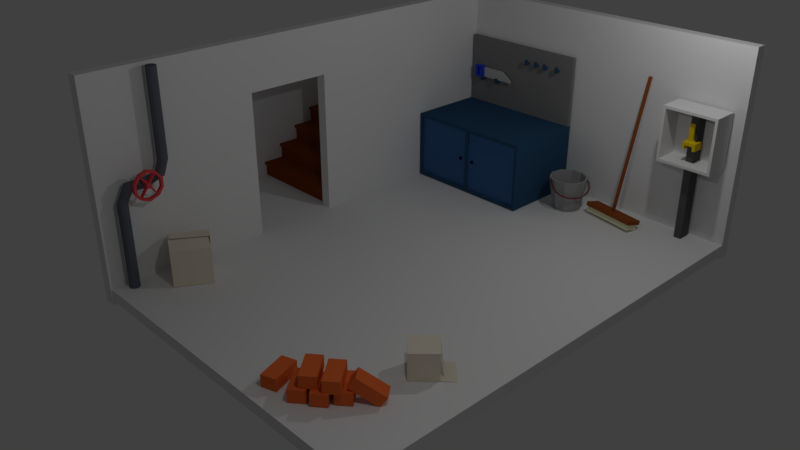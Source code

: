 # Source: cellarRoom.blend  (saved by Blender 2.79.0; exported with 4.5.12 LTS)
import bpy
from mathutils import Matrix  # noqa: F401  (used for matrix-valued properties, if any)

bpy.ops.wm.read_factory_settings(use_empty=True)
scene = bpy.context.scene
scene.name = 'Scene'

# ---- collections
col_collection_1 = bpy.data.collections.new('Collection 1'); scene.collection.children.link(col_collection_1)

# ---- materials (node trees are filled in below, after node groups)
mat_material = bpy.data.materials.new('Material')
mat_material.alpha_threshold = 0.0
mat_material.use_transparent_shadow = False
mat_material.roughness = 0.5
mat_material.line_color = (0.0, 0.0, 0.0, 1.0)
mat_material_021 = bpy.data.materials.new('Material.021')
mat_material_021.alpha_threshold = 0.0
mat_material_021.use_transparent_shadow = False
mat_material_021.diffuse_color = (0.2462, 0.05613, 0.009134, 1.0)
mat_material_021.roughness = 0.5
mat_material_021.line_color = (0.0, 0.0, 0.0, 1.0)
mat_material_020 = bpy.data.materials.new('Material.020')
mat_material_020.alpha_threshold = 0.0
mat_material_020.use_transparent_shadow = False
mat_material_020.diffuse_color = (0.2462, 0.05535, 0.009044, 1.0)
mat_material_020.roughness = 0.5
mat_material_020.line_color = (0.0, 0.0, 0.0, 1.0)
mat_material_019 = bpy.data.materials.new('Material.019')
mat_material_019.alpha_threshold = 0.0
mat_material_019.use_transparent_shadow = False
mat_material_019.diffuse_color = (0.2462, 0.05613, 0.009134, 1.0)
mat_material_019.roughness = 0.5
mat_material_019.line_color = (0.0, 0.0, 0.0, 1.0)
mat_material_016 = bpy.data.materials.new('Material.016')
mat_material_016.alpha_threshold = 0.0
mat_material_016.use_transparent_shadow = False
mat_material_016.diffuse_color = (0.2462, 0.05613, 0.009134, 1.0)
mat_material_016.roughness = 0.5
mat_material_016.line_color = (0.0, 0.0, 0.0, 1.0)
mat_material_025 = bpy.data.materials.new('Material.025')
mat_material_025.alpha_threshold = 0.0
mat_material_025.use_transparent_shadow = False
mat_material_025.diffuse_color = (0.2462, 0.05613, 0.009134, 1.0)
mat_material_025.roughness = 0.5
mat_material_025.line_color = (0.0, 0.0, 0.0, 1.0)
mat_material_024 = bpy.data.materials.new('Material.024')
mat_material_024.alpha_threshold = 0.0
mat_material_024.use_transparent_shadow = False
mat_material_024.diffuse_color = (0.2462, 0.05535, 0.009044, 1.0)
mat_material_024.roughness = 0.5
mat_material_024.line_color = (0.0, 0.0, 0.0, 1.0)
mat_material_023 = bpy.data.materials.new('Material.023')
mat_material_023.alpha_threshold = 0.0
mat_material_023.use_transparent_shadow = False
mat_material_023.diffuse_color = (0.2462, 0.05613, 0.009134, 1.0)
mat_material_023.roughness = 0.5
mat_material_023.line_color = (0.0, 0.0, 0.0, 1.0)
mat_material_022 = bpy.data.materials.new('Material.022')
mat_material_022.alpha_threshold = 0.0
mat_material_022.use_transparent_shadow = False
mat_material_022.diffuse_color = (0.2462, 0.05613, 0.009134, 1.0)
mat_material_022.roughness = 0.5
mat_material_022.line_color = (0.0, 0.0, 0.0, 1.0)
mat_material_033 = bpy.data.materials.new('Material.033')
mat_material_033.alpha_threshold = 0.0
mat_material_033.use_transparent_shadow = False
mat_material_033.diffuse_color = (0.2019, 0.02766, 0.02943, 1.0)
mat_material_033.roughness = 0.5
mat_material_032 = bpy.data.materials.new('Material.032')
mat_material_032.alpha_threshold = 0.0
mat_material_032.use_transparent_shadow = False
mat_material_032.diffuse_color = (0.3424, 0.3424, 0.3424, 1.0)
mat_material_032.roughness = 0.5
mat_material_032.specular_intensity = 1.0
mat_material_009 = bpy.data.materials.new('Material.009')
mat_material_009.alpha_threshold = 0.0
mat_material_009.use_transparent_shadow = False
mat_material_009.diffuse_color = (0.8, 0.7871, 0.5206, 1.0)
mat_material_009.roughness = 0.5
mat_material_009.line_color = (0.0, 0.0, 0.0, 1.0)
mat_material_008 = bpy.data.materials.new('Material.008')
mat_material_008.alpha_threshold = 0.0
mat_material_008.use_transparent_shadow = False
mat_material_008.diffuse_color = (0.2789, 0.07421, 0.02217, 1.0)
mat_material_008.roughness = 0.5
mat_material_007 = bpy.data.materials.new('Material.007')
mat_material_007.alpha_threshold = 0.0
mat_material_007.use_transparent_shadow = False
mat_material_007.diffuse_color = (0.2789, 0.07421, 0.02217, 1.0)
mat_material_007.roughness = 0.5
mat_material_015 = bpy.data.materials.new('Material.015')
mat_material_015.alpha_threshold = 0.0
mat_material_015.use_transparent_shadow = False
mat_material_015.roughness = 0.5
mat_material_015.line_color = (0.0, 0.0, 0.0, 1.0)
mat_material_014 = bpy.data.materials.new('Material.014')
mat_material_014.alpha_threshold = 0.0
mat_material_014.use_transparent_shadow = False
mat_material_014.diffuse_color = (0.0985, 0.0985, 0.0985, 1.0)
mat_material_014.roughness = 0.5
mat_material_013 = bpy.data.materials.new('Material.013')
mat_material_013.alpha_threshold = 0.0
mat_material_013.use_transparent_shadow = False
mat_material_013.diffuse_color = (0.8, 0.5545, 0.01005, 1.0)
mat_material_013.roughness = 0.5
mat_material_027 = bpy.data.materials.new('Material.027')
mat_material_027.alpha_threshold = 0.0
mat_material_027.use_transparent_shadow = False
mat_material_027.diffuse_color = (0.8, 0.1547, 0.03916, 1.0)
mat_material_027.roughness = 0.5
mat_material_027.specular_intensity = 0.1211
mat_material_027.line_color = (0.0, 0.0, 0.0, 1.0)
mat_material_026 = bpy.data.materials.new('Material.026')
mat_material_026.alpha_threshold = 0.0
mat_material_026.use_transparent_shadow = False
mat_material_026.diffuse_color = (0.8, 0.1547, 0.03916, 1.0)
mat_material_026.roughness = 0.5
mat_material_026.specular_intensity = 0.1211
mat_material_026.line_color = (0.0, 0.0, 0.0, 1.0)
mat_material_018 = bpy.data.materials.new('Material.018')
mat_material_018.alpha_threshold = 0.0
mat_material_018.use_transparent_shadow = False
mat_material_018.diffuse_color = (0.8, 0.1547, 0.03916, 1.0)
mat_material_018.roughness = 0.5
mat_material_018.specular_intensity = 0.1211
mat_material_018.line_color = (0.0, 0.0, 0.0, 1.0)
mat_material_017 = bpy.data.materials.new('Material.017')
mat_material_017.alpha_threshold = 0.0
mat_material_017.use_transparent_shadow = False
mat_material_017.diffuse_color = (0.8, 0.1547, 0.03916, 1.0)
mat_material_017.roughness = 0.5
mat_material_017.specular_intensity = 0.1211
mat_material_017.line_color = (0.0, 0.0, 0.0, 1.0)
mat_material_004 = bpy.data.materials.new('Material.004')
mat_material_004.alpha_threshold = 0.0
mat_material_004.use_transparent_shadow = False
mat_material_004.diffuse_color = (0.8, 0.1547, 0.03916, 1.0)
mat_material_004.roughness = 0.5
mat_material_004.specular_intensity = 0.1211
mat_material_004.line_color = (0.0, 0.0, 0.0, 1.0)
mat_material_005 = bpy.data.materials.new('Material.005')
mat_material_005.alpha_threshold = 0.0
mat_material_005.use_transparent_shadow = False
mat_material_005.diffuse_color = (0.8, 0.1547, 0.03916, 1.0)
mat_material_005.roughness = 0.5
mat_material_005.specular_intensity = 0.1211
mat_material_005.line_color = (0.0, 0.0, 0.0, 1.0)
mat_material_006 = bpy.data.materials.new('Material.006')
mat_material_006.alpha_threshold = 0.0
mat_material_006.use_transparent_shadow = False
mat_material_006.diffuse_color = (0.8, 0.1547, 0.03916, 1.0)
mat_material_006.roughness = 0.5
mat_material_006.specular_intensity = 0.1211
mat_material_006.line_color = (0.0, 0.0, 0.0, 1.0)
mat_material_035 = bpy.data.materials.new('Material.035')
mat_material_035.alpha_threshold = 0.0
mat_material_035.use_transparent_shadow = False
mat_material_035.diffuse_color = (0.1261, 0.1347, 0.1626, 1.0)
mat_material_035.roughness = 0.5
mat_material_034 = bpy.data.materials.new('Material.034')
mat_material_034.alpha_threshold = 0.0
mat_material_034.use_transparent_shadow = False
mat_material_034.diffuse_color = (0.8, 0.08021, 0.09279, 1.0)
mat_material_034.roughness = 0.5
mat_material_036 = bpy.data.materials.new('Material.036')
mat_material_036.alpha_threshold = 0.0
mat_material_036.use_transparent_shadow = False
mat_material_036.diffuse_color = (0.8, 0.7299, 0.5953, 1.0)
mat_material_036.roughness = 0.5
mat_material_036.line_color = (0.0, 0.0, 0.0, 1.0)
mat_material_037 = bpy.data.materials.new('Material.037')
mat_material_037.alpha_threshold = 0.0
mat_material_037.use_transparent_shadow = False
mat_material_037.diffuse_color = (0.8, 0.7299, 0.5953, 1.0)
mat_material_037.roughness = 0.5
mat_material_037.line_color = (0.0, 0.0, 0.0, 1.0)
mat_material_001 = bpy.data.materials.new('Material.001')
mat_material_001.alpha_threshold = 0.0
mat_material_001.use_transparent_shadow = False
mat_material_001.diffuse_color = (0.5277, 0.5277, 0.5277, 1.0)
mat_material_001.roughness = 0.5
mat_material_001.specular_intensity = 1.0
mat_material_001.line_color = (0.0, 0.0, 0.0, 1.0)
mat_material_002 = bpy.data.materials.new('Material.002')
mat_material_002.alpha_threshold = 0.0
mat_material_002.use_transparent_shadow = False
mat_material_002.diffuse_color = (0.0261, 0.06602, 0.8, 1.0)
mat_material_002.roughness = 0.5
mat_material_053 = bpy.data.materials.new('Material.053')
mat_material_053.alpha_threshold = 0.0
mat_material_053.use_transparent_shadow = False
mat_material_053.diffuse_color = (0.02935, 0.0794, 0.1574, 1.0)
mat_material_053.roughness = 0.5
mat_material_053.line_color = (0.0, 0.0, 0.0, 1.0)
mat_material_052 = bpy.data.materials.new('Material.052')
mat_material_052.alpha_threshold = 0.0
mat_material_052.use_transparent_shadow = False
mat_material_052.diffuse_color = (0.05327, 0.1302, 0.3185, 1.0)
mat_material_052.roughness = 0.5
mat_material_051 = bpy.data.materials.new('Material.051')
mat_material_051.alpha_threshold = 0.0
mat_material_051.use_transparent_shadow = False
mat_material_051.diffuse_color = (0.233, 0.233, 0.233, 1.0)
mat_material_051.roughness = 0.5
mat_material_050 = bpy.data.materials.new('Material.050')
mat_material_050.alpha_threshold = 0.0
mat_material_050.use_transparent_shadow = False
mat_material_050.diffuse_color = (0.0, 0.0, 0.0, 1.0)
mat_material_050.roughness = 0.5
mat_material_049 = bpy.data.materials.new('Material.049')
mat_material_049.alpha_threshold = 0.0
mat_material_049.use_transparent_shadow = False
mat_material_049.diffuse_color = (0.0, 0.0, 0.0, 1.0)
mat_material_049.roughness = 0.5
mat_material_049.line_color = (0.0, 0.0, 0.0, 1.0)
mat_material_048 = bpy.data.materials.new('Material.048')
mat_material_048.alpha_threshold = 0.0
mat_material_048.use_transparent_shadow = False
mat_material_048.diffuse_color = (0.02935, 0.0794, 0.1574, 1.0)
mat_material_048.roughness = 0.5
mat_material_048.line_color = (0.0, 0.0, 0.0, 1.0)
mat_material_047 = bpy.data.materials.new('Material.047')
mat_material_047.alpha_threshold = 0.0
mat_material_047.use_transparent_shadow = False
mat_material_047.diffuse_color = (0.05327, 0.1302, 0.3185, 1.0)
mat_material_047.roughness = 0.5
mat_material_046 = bpy.data.materials.new('Material.046')
mat_material_046.alpha_threshold = 0.0
mat_material_046.use_transparent_shadow = False
mat_material_046.diffuse_color = (0.233, 0.233, 0.233, 1.0)
mat_material_046.roughness = 0.5
mat_material_045 = bpy.data.materials.new('Material.045')
mat_material_045.alpha_threshold = 0.0
mat_material_045.use_transparent_shadow = False
mat_material_045.diffuse_color = (0.02935, 0.0794, 0.1574, 1.0)
mat_material_045.roughness = 0.5
mat_material_045.line_color = (0.0, 0.0, 0.0, 1.0)
mat_material_044 = bpy.data.materials.new('Material.044')
mat_material_044.alpha_threshold = 0.0
mat_material_044.use_transparent_shadow = False
mat_material_044.diffuse_color = (0.05327, 0.1302, 0.3185, 1.0)
mat_material_044.roughness = 0.5
mat_material_043 = bpy.data.materials.new('Material.043')
mat_material_043.alpha_threshold = 0.0
mat_material_043.use_transparent_shadow = False
mat_material_043.diffuse_color = (0.233, 0.233, 0.233, 1.0)
mat_material_043.roughness = 0.5
mat_material_042 = bpy.data.materials.new('Material.042')
mat_material_042.alpha_threshold = 0.0
mat_material_042.use_transparent_shadow = False
mat_material_042.diffuse_color = (0.02935, 0.0794, 0.1574, 1.0)
mat_material_042.roughness = 0.5
mat_material_042.line_color = (0.0, 0.0, 0.0, 1.0)
mat_material_041 = bpy.data.materials.new('Material.041')
mat_material_041.alpha_threshold = 0.0
mat_material_041.use_transparent_shadow = False
mat_material_041.diffuse_color = (0.05327, 0.1302, 0.3185, 1.0)
mat_material_041.roughness = 0.5
mat_material_040 = bpy.data.materials.new('Material.040')
mat_material_040.alpha_threshold = 0.0
mat_material_040.use_transparent_shadow = False
mat_material_040.diffuse_color = (0.233, 0.233, 0.233, 1.0)
mat_material_040.roughness = 0.5
mat_material_039 = bpy.data.materials.new('Material.039')
mat_material_039.alpha_threshold = 0.0
mat_material_039.use_transparent_shadow = False
mat_material_039.diffuse_color = (0.02935, 0.0794, 0.1574, 1.0)
mat_material_039.roughness = 0.5
mat_material_039.line_color = (0.0, 0.0, 0.0, 1.0)
mat_material_038 = bpy.data.materials.new('Material.038')
mat_material_038.alpha_threshold = 0.0
mat_material_038.use_transparent_shadow = False
mat_material_038.diffuse_color = (0.05327, 0.1302, 0.3185, 1.0)
mat_material_038.roughness = 0.5
mat_material_012 = bpy.data.materials.new('Material.012')
mat_material_012.alpha_threshold = 0.0
mat_material_012.use_transparent_shadow = False
mat_material_012.diffuse_color = (0.233, 0.233, 0.233, 1.0)
mat_material_012.roughness = 0.5
mat_material_011 = bpy.data.materials.new('Material.011')
mat_material_011.alpha_threshold = 0.0
mat_material_011.use_transparent_shadow = False
mat_material_011.diffuse_color = (0.02935, 0.0794, 0.1574, 1.0)
mat_material_011.roughness = 0.5
mat_material_011.line_color = (0.0, 0.0, 0.0, 1.0)
mat_material_010 = bpy.data.materials.new('Material.010')
mat_material_010.alpha_threshold = 0.0
mat_material_010.use_transparent_shadow = False
mat_material_010.diffuse_color = (0.05327, 0.1302, 0.3185, 1.0)
mat_material_010.roughness = 0.5
mat_material_003 = bpy.data.materials.new('Material.003')
mat_material_003.alpha_threshold = 0.0
mat_material_003.use_transparent_shadow = False
mat_material_003.diffuse_color = (0.233, 0.233, 0.233, 1.0)
mat_material_003.roughness = 0.5

# ---- material node trees

# ---- world
world_world = bpy.data.worlds.new('World'); scene.world = world_world
world_world.color = (0.05088, 0.05088, 0.05088)
world_world.use_sun_shadow = False
world_world.sun_shadow_jitter_overblur = 0.0
world_world.cycles.sampling_method = 'MANUAL'

# ---- cameras
cam_camera = bpy.data.cameras.new('Camera')
cam_camera.clip_end = 100.0
cam_camera.lens = 35.0
cam_camera.sensor_width = 32.0
cam_camera.sensor_height = 18.0
cam_camera.ortho_scale = 7.314
cam_camera.dof.focus_distance = 0.0
cam_camera.dof.aperture_fstop = 128.0

# ---- lights
light_lamp = bpy.data.lights.new('Lamp', 'POINT')
light_lamp.transmission_factor = 0.0
light_lamp.cutoff_distance = 30.0
light_lamp.energy = 100.0
light_lamp.shadow_buffer_clip_start = 1.001
light_lamp.shadow_soft_size = 0.1
light_lamp.shadow_maximum_resolution = 0.006
light_lamp.use_absolute_resolution = True
light_lamp_001 = bpy.data.lights.new('Lamp.001', 'POINT')
light_lamp_001.transmission_factor = 0.0
light_lamp_001.cutoff_distance = 30.0
light_lamp_001.energy = 100.0
light_lamp_001.shadow_buffer_clip_start = 1.001
light_lamp_001.shadow_soft_size = 0.1
light_lamp_001.shadow_maximum_resolution = 0.006
light_lamp_001.use_absolute_resolution = True

# ---- meshes
me_cube_002 = bpy.data.meshes.new('Cube.002')
me_cube_002.from_pydata([(-1.0, -1.0, -1.0), (-1.0, -1.0, 1.0), (-1.0, 1.0, -1.0), (-1.0, 1.0, 1.0), (1.0, -1.0, -1.0), (1.0, -1.0, 1.0), (1.0, 1.0, -1.0), (1.0, 1.0, 1.0)], [], [(0, 1, 3, 2), (2, 3, 7, 6), (6, 7, 5, 4), (4, 5, 1, 0), (2, 6, 4, 0), (7, 3, 1, 5)])
me_cube_002.use_remesh_preserve_volume = False
me_cube_002.use_remesh_preserve_attributes = False
me_cube_002.use_mirror_vertex_groups = False
me_cube_002.update()
me_cube_001 = bpy.data.meshes.new('Cube.001')
me_cube_001.from_pydata([(-1.0, -1.0, -1.0), (-1.0, -1.0, 1.0), (-1.0, 1.0, -1.0), (-1.0, 1.0, 1.0), (1.0, -1.0, -1.0), (1.0, -1.0, 1.0), (1.0, 1.0, -1.0), (1.0, 1.0, 1.0), (-1.0, -1.0, 0.5211), (-1.0, 1.0, 0.5211), (1.0, 1.0, 0.5211), (1.0, -1.0, 0.5211), (-1.0, 4.928, 1.0), (1.0, 4.928, 1.0), (-1.0, 4.928, 0.5211), (1.0, 4.928, 0.5211), (-1.0, 2.053, 1.0), (-1.0, 2.053, 0.5211), (1.0, 2.053, 0.5211), (1.0, 2.053, 1.0), (-1.0, 4.928, -0.927), (1.0, 4.928, -0.927), (-1.0, 2.053, -0.927), (1.0, 2.053, -0.927)], [], [(8, 1, 3, 9), (17, 16, 12, 14), (10, 7, 5, 11), (11, 5, 1, 8), (2, 6, 4, 0), (7, 3, 1, 5), (4, 11, 8, 0), (6, 10, 11, 4), (2, 9, 10, 6), (0, 8, 9, 2), (14, 12, 13, 15), (17, 14, 20, 22), (16, 19, 13, 12), (19, 18, 15, 13), (7, 10, 18, 19), (3, 7, 19, 16), (10, 9, 17, 18), (9, 3, 16, 17), (23, 22, 20, 21), (14, 15, 21, 20), (18, 17, 22, 23), (15, 18, 23, 21)])
me_cube_001.use_remesh_preserve_volume = False
me_cube_001.use_remesh_preserve_attributes = False
me_cube_001.use_mirror_vertex_groups = False
me_cube_001.update()
me_cube = bpy.data.meshes.new('Cube')
me_cube.from_pydata([(1.0, 1.0, -1.0), (1.0, -1.0, -1.0), (-1.0, -1.0, -1.0), (-1.0, 1.0, -1.0), (1.0, 1.0, 1.0), (1.0, -1.0, 1.0), (-1.0, -1.0, 1.0), (-1.0, 1.0, 1.0), (1.0, 1.0, -1.0), (-1.0, 1.0, -1.0), (1.0, 1.0, 1.0), (-1.0, 1.0, 1.0), (0.09097, 1.0, -1.0), (0.09097, -1.0, -1.0), (0.09097, 1.0, 1.0), (0.09097, -1.0, 1.0), (0.09097, 1.0, -1.0), (0.09097, 1.0, 1.0), (-0.3846, 1.0, -1.0), (-0.3846, -1.0, -1.0), (-0.3846, 1.0, 1.0), (-0.3846, -1.0, 1.0), (-0.3846, 1.0, -1.0), (-0.3846, 1.0, 1.0), (0.09097, 1.701, -0.9999), (0.09097, 1.701, 1.0), (-0.3846, 1.701, -0.9999), (-0.3846, 1.701, 1.0), (0.7394, 1.0, -1.0), (0.7394, 1.0, 0.9999), (0.7394, 1.701, -0.9999), (0.7394, 1.701, 1.0)], [], [(18, 19, 2, 3), (0, 4, 5, 1), (19, 21, 6, 2), (2, 6, 7, 3), (4, 0, 8, 10), (23, 22, 9, 11), (14, 4, 10, 17), (3, 7, 11, 9), (18, 3, 9, 22), (0, 12, 16, 8), (20, 14, 17, 23), (10, 8, 16, 17), (1, 5, 15, 13), (0, 1, 13, 12), (7, 20, 23, 11), (12, 18, 22, 16), (24, 25, 31, 30), (13, 15, 21, 19), (12, 13, 19, 18), (25, 24, 26, 27), (23, 17, 25, 27), (22, 23, 27, 26), (16, 22, 26, 24), (20, 7, 6, 21, 15, 5, 4, 14), (29, 28, 30, 31), (25, 17, 29, 31), (17, 16, 28, 29), (16, 24, 30, 28)])
me_cube.materials.append(mat_material)
me_cube.use_remesh_preserve_volume = False
me_cube.use_remesh_preserve_attributes = False
me_cube.use_mirror_vertex_groups = False
me_cube.update()
me_cube_019 = bpy.data.meshes.new('Cube.019')
me_cube_019.from_pydata([(-1.0, -1.0, -1.0), (-1.0, -1.0, 0.5816), (-1.0, 0.5491, -1.0), (-1.0, 0.5491, 0.5816), (1.0, -1.0, -1.0), (1.0, -1.0, 0.5816), (1.0, 0.5491, -1.0), (1.0, 0.5491, 0.5816)], [], [(0, 1, 3, 2), (2, 3, 7, 6), (6, 7, 5, 4), (4, 5, 1, 0), (2, 6, 4, 0), (7, 3, 1, 5)])
me_cube_019.use_remesh_preserve_volume = False
me_cube_019.use_remesh_preserve_attributes = False
me_cube_019.use_mirror_vertex_groups = False
me_cube_019.update()
me_cube_020 = bpy.data.meshes.new('Cube.020')
me_cube_020.from_pydata([(-1.0, -3.266, -1.0), (-1.0, -3.266, 0.4104), (-1.0, 0.5491, -1.0), (-1.0, 0.5491, 0.4104), (1.0, -3.266, -1.0), (1.0, -3.266, 0.4104), (1.0, 0.5491, -1.0), (1.0, 0.5491, 0.4104)], [], [(0, 1, 3, 2), (2, 3, 7, 6), (6, 7, 5, 4), (4, 5, 1, 0), (2, 6, 4, 0), (7, 3, 1, 5)])
me_cube_020.use_remesh_preserve_volume = False
me_cube_020.use_remesh_preserve_attributes = False
me_cube_020.use_mirror_vertex_groups = False
me_cube_020.update()
me_cube_024 = bpy.data.meshes.new('Cube.024')
me_cube_024.from_pydata([(1.0, 1.0, -1.0), (1.0, -1.0, -1.0), (-1.0, -1.0, -1.0), (-1.0, 1.0, -1.0), (1.0, 1.0, 1.0), (1.0, -1.0, 1.0), (-1.0, -1.0, 1.0), (-1.0, 1.0, 1.0), (1.0, 1.0, 0.6893), (1.0, -1.0, 0.6893), (-1.0, -1.0, 0.6893), (-1.0, 1.0, 0.6893), (1.0, -1.205, 0.6893), (1.0, -1.205, 1.0), (-1.0, -1.205, 0.6893), (-1.0, -1.205, 1.0), (1.0, -1.205, 0.6893), (1.0, -1.205, 1.0), (-1.0, -1.205, 0.6893), (-1.0, -1.205, 1.0)], [], [(0, 1, 2, 3), (4, 7, 6, 5), (8, 4, 5, 9), (6, 10, 14, 15), (10, 6, 7, 11), (8, 0, 3, 11), (4, 8, 11, 7), (2, 10, 11, 3), (1, 9, 10, 2), (0, 8, 9, 1), (13, 15, 19, 17), (9, 5, 13, 12), (10, 9, 12, 14), (5, 6, 15, 13), (16, 17, 19, 18), (12, 13, 17, 16), (14, 12, 16, 18), (15, 14, 18, 19)])
me_cube_024.materials.append(mat_material_021)
me_cube_024.use_remesh_preserve_volume = False
me_cube_024.use_remesh_preserve_attributes = False
me_cube_024.use_mirror_vertex_groups = False
me_cube_024.update()
me_cube_023 = bpy.data.meshes.new('Cube.023')
me_cube_023.from_pydata([(1.0, 1.0, -1.0), (1.0, -1.0, -1.0), (-1.0, -1.0, -1.0), (-1.0, 1.0, -1.0), (1.0, 1.0, 1.0), (1.0, -1.0, 1.0), (-1.0, -1.0, 1.0), (-1.0, 1.0, 1.0), (1.0, 1.0, 0.6893), (1.0, -1.0, 0.6893), (-1.0, -1.0, 0.6893), (-1.0, 1.0, 0.6893), (1.0, -1.205, 0.6893), (1.0, -1.205, 1.0), (-1.0, -1.205, 0.6893), (-1.0, -1.205, 1.0), (1.0, -1.205, 0.6893), (1.0, -1.205, 1.0), (-1.0, -1.205, 0.6893), (-1.0, -1.205, 1.0)], [], [(0, 1, 2, 3), (4, 7, 6, 5), (8, 4, 5, 9), (6, 10, 14, 15), (10, 6, 7, 11), (8, 0, 3, 11), (4, 8, 11, 7), (2, 10, 11, 3), (1, 9, 10, 2), (0, 8, 9, 1), (13, 15, 19, 17), (9, 5, 13, 12), (10, 9, 12, 14), (5, 6, 15, 13), (16, 17, 19, 18), (12, 13, 17, 16), (14, 12, 16, 18), (15, 14, 18, 19)])
me_cube_023.materials.append(mat_material_020)
me_cube_023.use_remesh_preserve_volume = False
me_cube_023.use_remesh_preserve_attributes = False
me_cube_023.use_mirror_vertex_groups = False
me_cube_023.update()
me_cube_022 = bpy.data.meshes.new('Cube.022')
me_cube_022.from_pydata([(1.0, 1.0, -1.0), (1.0, -1.0, -1.0), (-1.0, -1.0, -1.0), (-1.0, 1.0, -1.0), (1.0, 1.0, 1.0), (1.0, -1.0, 1.0), (-1.0, -1.0, 1.0), (-1.0, 1.0, 1.0), (1.0, 1.0, 0.6893), (1.0, -1.0, 0.6893), (-1.0, -1.0, 0.6893), (-1.0, 1.0, 0.6893), (1.0, -1.205, 0.6893), (1.0, -1.205, 1.0), (-1.0, -1.205, 0.6893), (-1.0, -1.205, 1.0), (1.0, -1.205, 0.6893), (1.0, -1.205, 1.0), (-1.0, -1.205, 0.6893), (-1.0, -1.205, 1.0)], [], [(0, 1, 2, 3), (4, 7, 6, 5), (8, 4, 5, 9), (6, 10, 14, 15), (10, 6, 7, 11), (8, 0, 3, 11), (4, 8, 11, 7), (2, 10, 11, 3), (1, 9, 10, 2), (0, 8, 9, 1), (13, 15, 19, 17), (9, 5, 13, 12), (10, 9, 12, 14), (5, 6, 15, 13), (16, 17, 19, 18), (12, 13, 17, 16), (14, 12, 16, 18), (15, 14, 18, 19)])
me_cube_022.materials.append(mat_material_019)
me_cube_022.use_remesh_preserve_volume = False
me_cube_022.use_remesh_preserve_attributes = False
me_cube_022.use_mirror_vertex_groups = False
me_cube_022.update()
me_cube_021 = bpy.data.meshes.new('Cube.021')
me_cube_021.from_pydata([(1.0, 1.0, -1.0), (1.0, -1.0, -1.0), (-1.0, -1.0, -1.0), (-1.0, 1.0, -1.0), (1.0, 1.0, 1.0), (1.0, -1.0, 1.0), (-1.0, -1.0, 1.0), (-1.0, 1.0, 1.0), (1.0, 1.0, 0.6893), (1.0, -1.0, 0.6893), (-1.0, -1.0, 0.6893), (-1.0, 1.0, 0.6893), (1.0, -1.205, 0.6893), (1.0, -1.205, 1.0), (-1.0, -1.205, 0.6893), (-1.0, -1.205, 1.0), (1.0, -1.205, 0.6893), (1.0, -1.205, 1.0), (-1.0, -1.205, 0.6893), (-1.0, -1.205, 1.0)], [], [(0, 1, 2, 3), (4, 7, 6, 5), (8, 4, 5, 9), (6, 10, 14, 15), (10, 6, 7, 11), (8, 0, 3, 11), (4, 8, 11, 7), (2, 10, 11, 3), (1, 9, 10, 2), (0, 8, 9, 1), (13, 15, 19, 17), (9, 5, 13, 12), (10, 9, 12, 14), (5, 6, 15, 13), (16, 17, 19, 18), (12, 13, 17, 16), (14, 12, 16, 18), (15, 14, 18, 19)])
me_cube_021.materials.append(mat_material_016)
me_cube_021.use_remesh_preserve_volume = False
me_cube_021.use_remesh_preserve_attributes = False
me_cube_021.use_mirror_vertex_groups = False
me_cube_021.update()
me_cube_028 = bpy.data.meshes.new('Cube.028')
me_cube_028.from_pydata([(1.0, 1.0, -1.0), (1.0, -1.0, -1.0), (-1.0, -1.0, -1.0), (-1.0, 1.0, -1.0), (1.0, 1.0, 1.0), (1.0, -1.0, 1.0), (-1.0, -1.0, 1.0), (-1.0, 1.0, 1.0), (1.0, 1.0, 0.6893), (1.0, -1.0, 0.6893), (-1.0, -1.0, 0.6893), (-1.0, 1.0, 0.6893), (1.0, -1.205, 0.6893), (1.0, -1.205, 1.0), (-1.0, -1.205, 0.6893), (-1.0, -1.205, 1.0), (1.0, -1.205, 0.6893), (1.0, -1.205, 1.0), (-1.0, -1.205, 0.6893), (-1.0, -1.205, 1.0)], [], [(0, 1, 2, 3), (4, 7, 6, 5), (8, 4, 5, 9), (6, 10, 14, 15), (10, 6, 7, 11), (8, 0, 3, 11), (4, 8, 11, 7), (2, 10, 11, 3), (1, 9, 10, 2), (0, 8, 9, 1), (13, 15, 19, 17), (9, 5, 13, 12), (10, 9, 12, 14), (5, 6, 15, 13), (16, 17, 19, 18), (12, 13, 17, 16), (14, 12, 16, 18), (15, 14, 18, 19)])
me_cube_028.materials.append(mat_material_025)
me_cube_028.use_remesh_preserve_volume = False
me_cube_028.use_remesh_preserve_attributes = False
me_cube_028.use_mirror_vertex_groups = False
me_cube_028.update()
me_cube_027 = bpy.data.meshes.new('Cube.027')
me_cube_027.from_pydata([(1.0, 1.0, -1.0), (1.0, -1.0, -1.0), (-1.0, -1.0, -1.0), (-1.0, 1.0, -1.0), (1.0, 1.0, 1.0), (1.0, -1.0, 1.0), (-1.0, -1.0, 1.0), (-1.0, 1.0, 1.0), (1.0, 1.0, 0.6893), (1.0, -1.0, 0.6893), (-1.0, -1.0, 0.6893), (-1.0, 1.0, 0.6893), (1.0, -1.205, 0.6893), (1.0, -1.205, 1.0), (-1.0, -1.205, 0.6893), (-1.0, -1.205, 1.0), (1.0, -1.205, 0.6893), (1.0, -1.205, 1.0), (-1.0, -1.205, 0.6893), (-1.0, -1.205, 1.0)], [], [(0, 1, 2, 3), (4, 7, 6, 5), (8, 4, 5, 9), (6, 10, 14, 15), (10, 6, 7, 11), (8, 0, 3, 11), (4, 8, 11, 7), (2, 10, 11, 3), (1, 9, 10, 2), (0, 8, 9, 1), (13, 15, 19, 17), (9, 5, 13, 12), (10, 9, 12, 14), (5, 6, 15, 13), (16, 17, 19, 18), (12, 13, 17, 16), (14, 12, 16, 18), (15, 14, 18, 19)])
me_cube_027.materials.append(mat_material_024)
me_cube_027.use_remesh_preserve_volume = False
me_cube_027.use_remesh_preserve_attributes = False
me_cube_027.use_mirror_vertex_groups = False
me_cube_027.update()
me_cube_026 = bpy.data.meshes.new('Cube.026')
me_cube_026.from_pydata([(1.0, 1.0, -1.0), (1.0, -1.0, -1.0), (-1.0, -1.0, -1.0), (-1.0, 1.0, -1.0), (1.0, 1.0, 1.0), (1.0, -1.0, 1.0), (-1.0, -1.0, 1.0), (-1.0, 1.0, 1.0), (1.0, 1.0, 0.6893), (1.0, -1.0, 0.6893), (-1.0, -1.0, 0.6893), (-1.0, 1.0, 0.6893), (1.0, -1.205, 0.6893), (1.0, -1.205, 1.0), (-1.0, -1.205, 0.6893), (-1.0, -1.205, 1.0), (1.0, -1.205, 0.6893), (1.0, -1.205, 1.0), (-1.0, -1.205, 0.6893), (-1.0, -1.205, 1.0)], [], [(0, 1, 2, 3), (4, 7, 6, 5), (8, 4, 5, 9), (6, 10, 14, 15), (10, 6, 7, 11), (8, 0, 3, 11), (4, 8, 11, 7), (2, 10, 11, 3), (1, 9, 10, 2), (0, 8, 9, 1), (13, 15, 19, 17), (9, 5, 13, 12), (10, 9, 12, 14), (5, 6, 15, 13), (16, 17, 19, 18), (12, 13, 17, 16), (14, 12, 16, 18), (15, 14, 18, 19)])
me_cube_026.materials.append(mat_material_023)
me_cube_026.use_remesh_preserve_volume = False
me_cube_026.use_remesh_preserve_attributes = False
me_cube_026.use_mirror_vertex_groups = False
me_cube_026.update()
me_cube_025 = bpy.data.meshes.new('Cube.025')
me_cube_025.from_pydata([(1.0, 1.0, -1.0), (1.0, -1.0, -1.0), (-1.0, -1.0, -1.0), (-1.0, 1.0, -1.0), (1.0, 1.0, 1.0), (1.0, -1.0, 1.0), (-1.0, -1.0, 1.0), (-1.0, 1.0, 1.0), (1.0, 1.0, 0.6893), (1.0, -1.0, 0.6893), (-1.0, -1.0, 0.6893), (-1.0, 1.0, 0.6893), (1.0, -1.205, 0.6893), (1.0, -1.205, 1.0), (-1.0, -1.205, 0.6893), (-1.0, -1.205, 1.0), (1.0, -1.205, 0.6893), (1.0, -1.205, 1.0), (-1.0, -1.205, 0.6893), (-1.0, -1.205, 1.0)], [], [(0, 1, 2, 3), (4, 7, 6, 5), (8, 4, 5, 9), (6, 10, 14, 15), (10, 6, 7, 11), (8, 0, 3, 11), (4, 8, 11, 7), (2, 10, 11, 3), (1, 9, 10, 2), (0, 8, 9, 1), (13, 15, 19, 17), (9, 5, 13, 12), (10, 9, 12, 14), (5, 6, 15, 13), (16, 17, 19, 18), (12, 13, 17, 16), (14, 12, 16, 18), (15, 14, 18, 19)])
me_cube_025.materials.append(mat_material_022)
me_cube_025.use_remesh_preserve_volume = False
me_cube_025.use_remesh_preserve_attributes = False
me_cube_025.use_mirror_vertex_groups = False
me_cube_025.update()
me_circle = bpy.data.meshes.new('Circle')
me_circle.from_pydata([(-0.0009012, 0.3401, -0.319), (-0.2007, 0.2751, -0.319), (-0.3242, 0.1052, -0.319), (-0.3242, -0.1049, -0.319), (-0.2007, -0.2749, -0.319), (-0.0009011, -0.3398, -0.319), (0.1989, -0.2749, -0.319), (0.3224, -0.1049, -0.319), (0.3224, 0.1052, -0.319), (0.1989, 0.2751, -0.319), (-0.0009012, 0.4543, 0.4196), (-0.2679, 0.3676, 0.4196), (-0.4329, 0.1405, 0.4196), (-0.4329, -0.1402, 0.4196), (-0.2679, -0.3673, 0.4196), (-0.0009011, -0.4541, 0.4196), (0.2661, -0.3673, 0.4196), (0.4311, -0.1402, 0.4196), (0.4311, 0.1405, 0.4196), (0.2661, 0.3676, 0.4196), (-0.0009012, 0.3513, -0.319), (-0.2073, 0.2842, -0.319), (-0.3349, 0.1086, -0.319), (-0.3349, -0.1084, -0.319), (-0.2073, -0.284, -0.319), (-0.0009011, -0.351, -0.319), (0.2055, -0.284, -0.319), (0.3331, -0.1084, -0.319), (0.3331, 0.1086, -0.319), (0.2055, 0.2842, -0.319), (0.005407, 0.3504, -0.339), (-0.201, 0.2834, -0.339), (-0.3285, 0.1078, -0.339), (-0.3285, -0.1092, -0.339), (-0.201, -0.2848, -0.339), (0.005407, -0.3518, -0.339), (0.2118, -0.2848, -0.339), (0.3394, -0.1092, -0.339), (0.3394, 0.1078, -0.339), (0.2118, 0.2834, -0.339), (-0.0009012, 0.4127, 0.4196), (-0.2434, 0.3339, 0.4196), (-0.3933, 0.1276, 0.4196), (-0.3933, -0.1274, 0.4196), (-0.2434, -0.3337, 0.4196), (-0.0009011, -0.4125, 0.4196), (0.2416, -0.3337, 0.4196), (0.3915, -0.1274, 0.4196), (0.3915, 0.1276, 0.4196), (0.2416, 0.3339, 0.4196), (-0.0009012, 0.4127, 0.4196), (-0.2434, 0.3339, 0.4196), (-0.3933, 0.1276, 0.4196), (-0.3933, -0.1274, 0.4196), (-0.2434, -0.3337, 0.4196), (-0.0009011, -0.4125, 0.4196), (0.2416, -0.3337, 0.4196), (0.3915, -0.1274, 0.4196), (0.3915, 0.1276, 0.4196), (0.2416, 0.3339, 0.4196), (-0.0009012, 0.3002, -0.2819), (-0.1773, 0.2429, -0.2819), (-0.2863, 0.09285, -0.2819), (-0.2863, -0.09261, -0.2819), (-0.1773, -0.2427, -0.2819), (-0.0009011, -0.3, -0.2819), (0.1755, -0.2427, -0.2819), (0.2845, -0.09261, -0.2819), (0.2845, 0.09285, -0.2819), (0.1755, 0.2429, -0.2819)], [], [(7, 17, 16, 6), (4, 14, 13, 3), (1, 11, 10, 0), (8, 18, 17, 7), (5, 15, 14, 4), (2, 12, 11, 1), (9, 19, 18, 8), (6, 16, 15, 5), (3, 13, 12, 2), (0, 10, 19, 9), (6, 26, 27, 7), (3, 23, 24, 4), (0, 20, 21, 1), (7, 27, 28, 8), (4, 24, 25, 5), (1, 21, 22, 2), (8, 28, 29, 9), (5, 25, 26, 6), (2, 22, 23, 3), (9, 29, 20, 0), (20, 30, 31, 21), (27, 37, 38, 28), (24, 34, 35, 25), (21, 31, 32, 22), (28, 38, 39, 29), (25, 35, 36, 26), (22, 32, 33, 23), (29, 39, 30, 20), (26, 36, 37, 27), (23, 33, 34, 24), (31, 30, 39, 38, 37, 36, 35, 34, 33, 32), (14, 44, 43, 13), (11, 41, 40, 10), (18, 48, 47, 17), (15, 45, 44, 14), (12, 42, 41, 11), (19, 49, 48, 18), (16, 46, 45, 15), (13, 43, 42, 12), (10, 40, 49, 19), (17, 47, 46, 16), (45, 55, 54, 44), (42, 52, 51, 41), (49, 59, 58, 48), (46, 56, 55, 45), (43, 53, 52, 42), (40, 50, 59, 49), (47, 57, 56, 46), (44, 54, 53, 43), (41, 51, 50, 40), (48, 58, 57, 47), (52, 62, 61, 51), (59, 69, 68, 58), (56, 66, 65, 55), (53, 63, 62, 52), (50, 60, 69, 59), (57, 67, 66, 56), (54, 64, 63, 53), (51, 61, 60, 50), (58, 68, 67, 57), (55, 65, 64, 54), (61, 62, 63, 64, 65, 66, 67, 68, 69, 60)])
_uv = me_circle.uv_layers.new(name='UVMap')
_uv.uv.foreach_set('vector', [0.08188, 0.6896, 0.1028, 0.9964, 0.0, 1.0, 0.004909, 0.6923, 0.4898, 0.6345, 0.5028, 0.3206, 0.586, 0.3219, 0.5522, 0.6354, 0.4128, 0.00468, 0.3999, 0.3206, 0.3167, 0.3144, 0.3505, 8.842e-08, 0.1443, 0.6923, 0.1862, 1.0, 0.1028, 0.9964, 0.08188, 0.6896, 0.4128, 0.6345, 0.3999, 0.3206, 0.5028, 0.3206, 0.4898, 0.6345, 0.4898, 0.00468, 0.5028, 0.3206, 0.3999, 0.3206, 0.4128, 0.00468, 0.6841, 0.3206, 0.6693, 0.6325, 0.586, 0.6333, 0.6218, 0.3212, 0.3505, 0.6354, 0.3167, 0.3219, 0.3999, 0.3206, 0.4128, 0.6345, 0.5522, 0.0, 0.586, 0.3144, 0.5028, 0.3206, 0.4898, 0.00468, 0.7611, 0.3212, 0.7722, 0.6333, 0.6693, 0.6325, 0.6841, 0.3206, 0.8023, 0.8287, 0.8062, 0.8302, 0.7594, 0.9046, 0.757, 0.9008, 0.6838, 0.6401, 0.6838, 0.6354, 0.7594, 0.6638, 0.757, 0.6677, 0.5653, 0.8287, 0.5614, 0.8302, 0.5614, 0.7382, 0.5653, 0.7397, 0.757, 0.9008, 0.7594, 0.9046, 0.6838, 0.933, 0.6838, 0.9283, 0.757, 0.6677, 0.7594, 0.6638, 0.8062, 0.7382, 0.8023, 0.7397, 0.5653, 0.7397, 0.5614, 0.7382, 0.6081, 0.6638, 0.6105, 0.6677, 0.6838, 0.9283, 0.6838, 0.933, 0.6081, 0.9046, 0.6105, 0.9008, 0.8023, 0.7397, 0.8062, 0.7382, 0.8062, 0.8302, 0.8023, 0.8287, 0.6105, 0.6677, 0.6081, 0.6638, 0.6838, 0.6354, 0.6838, 0.6401, 0.6105, 0.9008, 0.6081, 0.9046, 0.5614, 0.8302, 0.5653, 0.8287, 0.2607, 0.3863, 0.2682, 0.385, 0.264, 0.4594, 0.2565, 0.4607, 0.2522, 0.4607, 0.2447, 0.4594, 0.249, 0.385, 0.2565, 0.3863, 0.2761, 0.4594, 0.2834, 0.462, 0.2839, 0.554, 0.2765, 0.5514, 0.2565, 0.4607, 0.264, 0.4594, 0.264, 0.5514, 0.2565, 0.5527, 0.2761, 0.5514, 0.2687, 0.554, 0.2682, 0.4796, 0.2755, 0.477, 0.2565, 0.6271, 0.249, 0.6258, 0.2447, 0.5514, 0.2522, 0.5527, 0.2565, 0.5527, 0.264, 0.5514, 0.2682, 0.6258, 0.2607, 0.6271, 0.2755, 0.477, 0.2682, 0.4796, 0.2687, 0.3876, 0.2761, 0.385, 0.2522, 0.5527, 0.2447, 0.5514, 0.2447, 0.4594, 0.2522, 0.4607, 0.2765, 0.385, 0.2839, 0.3876, 0.2834, 0.462, 0.2761, 0.4594, 0.6328, 0.2692, 0.586, 0.1948, 0.586, 0.1028, 0.6328, 0.02842, 0.7084, 0.0, 0.7841, 0.02842, 0.8308, 0.1028, 0.8308, 0.1948, 0.7841, 0.2692, 0.7084, 0.2977, 0.06048, 0.03676, 0.06944, 0.05103, 0.0145, 0.1385, 0.0, 0.133, 0.06048, 0.3482, 0.06944, 0.334, 0.1583, 0.3674, 0.1583, 0.385, 0.3167, 0.252, 0.3022, 0.2465, 0.3022, 0.1385, 0.3167, 0.133, 0.1583, 0.0, 0.1583, 0.01763, 0.06944, 0.05103, 0.06048, 0.03676, 0.0, 0.252, 0.0145, 0.2465, 0.06944, 0.334, 0.06048, 0.3482, 0.2562, 0.3482, 0.2472, 0.334, 0.3022, 0.2465, 0.3167, 0.252, 0.2562, 0.03676, 0.2472, 0.05103, 0.1583, 0.01763, 0.1583, 0.0, 0.0, 0.133, 0.0145, 0.1385, 0.0145, 0.2465, 0.0, 0.252, 0.1583, 0.385, 0.1583, 0.3674, 0.2472, 0.334, 0.2562, 0.3482, 0.3167, 0.133, 0.3022, 0.1385, 0.2472, 0.05103, 0.2562, 0.03676, 0.0, 0.0, 0.0, 0.0, 0.0, 0.0, 0.0, 0.0, 0.0, 0.0, 0.0, 0.0, 0.0, 0.0, 0.0, 0.0, 0.0, 0.0, 0.0, 0.0, 0.0, 0.0, 0.0, 0.0, 0.0, 0.0, 0.0, 0.0, 0.0, 0.0, 0.0, 0.0, 0.0, 0.0, 0.0, 0.0, 0.0, 0.0, 0.0, 0.0, 0.0, 0.0, 0.0, 0.0, 0.0, 0.0, 0.0, 0.0, 0.0, 0.0, 0.0, 0.0, 0.0, 0.0, 0.0, 0.0, 0.0, 0.0, 0.0, 0.0, 0.0, 0.0, 0.0, 0.0, 0.0, 0.0, 0.0, 0.0, 0.0, 0.0, 0.0, 0.0, 0.0, 0.0, 0.0, 0.0, 0.0, 0.0, 0.0, 0.0, 0.07562, 0.6896, 0.08836, 0.3893, 0.1563, 0.3893, 0.1691, 0.6896, 0.8996, 0.9318, 0.8854, 0.6354, 0.9404, 0.6359, 0.9753, 0.9324, 0.5614, 0.6368, 0.528, 0.9346, 0.473, 0.9336, 0.4857, 0.6354, 0.0, 0.6837, 0.03336, 0.385, 0.08836, 0.3893, 0.07562, 0.6896, 0.8062, 0.9324, 0.8174, 0.6359, 0.8854, 0.6354, 0.8996, 0.9318, 0.9066, 0.2915, 0.9266, 0.0, 0.9946, 0.002283, 1.0, 0.2947, 0.3923, 0.6354, 0.405, 0.9336, 0.35, 0.9346, 0.3167, 0.6368, 0.1691, 0.6896, 0.1563, 0.3893, 0.2113, 0.385, 0.2447, 0.6837, 0.8308, 0.2947, 0.8716, 0.002283, 0.9266, 0.0, 0.9066, 0.2915, 0.4857, 0.6354, 0.473, 0.9336, 0.405, 0.9336, 0.3923, 0.6354, 0.9814, 0.4871, 0.9414, 0.5507, 0.8768, 0.575, 0.8121, 0.5507, 0.7722, 0.4871, 0.7722, 0.4085, 0.8121, 0.3449, 0.8768, 0.3206, 0.9414, 0.3449, 0.9814, 0.4085])
me_circle.materials.append(mat_material_032)
me_circle.use_remesh_preserve_volume = False
me_circle.use_remesh_preserve_attributes = False
me_circle.use_mirror_vertex_groups = False
me_circle.update()
me_cube_010 = bpy.data.meshes.new('Cube.010')
me_cube_010.from_pydata([(0.6933, 1.0, -1.0), (0.6933, -1.0, -1.0), (-0.6933, -1.0, -1.0), (-0.6933, 1.0, -1.0), (0.6933, 1.0, 1.0), (0.6933, -1.0, 1.0), (-0.6933, -1.0, 1.0), (-0.6933, 1.0, 1.0), (0.6933, -0.8, -1.0), (-0.6933, -0.8, -1.0), (0.6933, -0.8, 1.0), (-0.6933, -0.8, 1.0), (-0.6933, 0.8, -1.0), (-0.6933, 0.8, 1.0), (0.6933, 0.8, -1.0), (0.6933, 0.8, 1.0), (0.6655, 1.0, -1.0), (0.6655, -1.0, -1.0), (0.6655, 1.0, 1.0), (0.6655, -1.0, 1.0), (0.6655, -0.8, -1.0), (0.6655, 0.8, -1.0), (-0.6655, 1.0, -1.0), (-0.6655, -1.0, -1.0), (-0.6655, 1.0, 1.0), (-0.6655, -1.0, 1.0), (-0.6655, -0.8, -1.0), (-0.6655, 0.8, -1.0), (0.6655, -0.8, -3.812), (0.6655, 0.8, -3.812), (-0.6655, -0.8, -3.812), (-0.6655, 0.8, -3.812), (-1.078e-08, 0.225, 1.313), (-0.02645, 0.182, 1.313), (-0.04279, 0.06952, 1.313), (-0.04279, -0.06952, 1.313), (-0.02645, -0.182, 1.313), (-6.848e-09, -0.225, 1.313), (0.02645, -0.182, 1.313), (0.04279, -0.06952, 1.313), (0.04279, 0.06952, 1.313), (0.02645, 0.182, 1.313), (-0.02645, 0.182, 67.72), (-1.078e-08, 0.225, 67.72), (-0.04279, 0.06952, 67.72), (-0.04279, -0.06952, 67.72), (-0.02645, -0.182, 67.72), (-6.848e-09, -0.225, 67.72), (0.02645, -0.182, 67.72), (0.04279, -0.06952, 67.72), (0.04279, 0.06952, 67.72), (0.02645, 0.182, 67.72)], [], [(26, 23, 2, 9), (22, 3, 7, 24, 18, 4, 0, 16), (27, 26, 9, 12), (22, 27, 12, 3), (25, 6, 2, 23, 17, 1, 5, 19), (0, 14, 21, 16), (14, 8, 20, 21), (10, 5, 1, 8, 14, 0, 4, 15), (13, 7, 3, 12, 9, 2, 6, 11), (8, 1, 17, 20), (16, 21, 27, 22), (21, 20, 28, 29), (20, 17, 23, 26), (29, 28, 30, 31), (27, 21, 29, 31), (26, 27, 31, 30), (20, 26, 30, 28), (11, 6, 25, 19, 5, 10, 15, 4, 18, 24, 7, 13), (33, 32, 41, 40, 39, 38, 37, 36, 35, 34), (42, 44, 45, 46, 47, 48, 49, 50, 51, 43), (38, 39, 49, 48), (35, 36, 46, 45), (32, 33, 42, 43), (39, 40, 50, 49), (36, 37, 47, 46), (33, 34, 44, 42), (40, 41, 51, 50), (37, 38, 48, 47), (34, 35, 45, 44), (41, 32, 43, 51)])
me_cube_010.polygons.foreach_set('material_index', [1, 1, 1, 1, 1, 1, 1, 1, 1, 1, 1, 0, 1, 0, 0, 0, 0, 1, 2, 2, 2, 2, 2, 2, 2, 2, 2, 2, 2, 2])
me_cube_010.materials.append(mat_material_009)
me_cube_010.materials.append(mat_material_008)
me_cube_010.materials.append(mat_material_007)
me_cube_010.use_remesh_preserve_volume = False
me_cube_010.use_remesh_preserve_attributes = False
me_cube_010.use_mirror_vertex_groups = False
me_cube_010.update()
me_cube_012 = bpy.data.meshes.new('Cube.012')
me_cube_012.from_pydata([(-1.0, -1.0, -1.0), (-1.0, 1.0, -1.0), (1.0, 1.0, 1.0), (-1.0, -1.0, 1.0), (-1.0, 1.0, 1.0), (-0.9, 1.0, -1.0), (-0.9, -1.0, -1.0), (-1.0, -1.0, -0.9), (-1.0, 1.0, -0.9), (-0.9, 1.0, -0.9), (-1.0, -1.0, 0.9), (-1.0, 1.0, 0.9), (-0.9, 1.0, 1.0), (-0.9, -1.0, 1.0), (-0.9, 1.0, 0.9), (1.0, 1.0, -1.0), (1.0, -1.0, -0.9), (0.9, 1.0, 0.9), (1.0, -1.0, 0.9), (1.0, -1.0, -1.0), (1.0, -1.0, 1.0), (1.0, 1.0, 0.9), (1.0, 1.0, -0.9), (0.9, 1.0, -0.9), (-0.9, -0.8423, -0.9), (-0.9, -0.8423, 0.9), (0.9, -0.8423, 0.9), (0.9, -0.8423, -0.9), (0.1474, -0.8423, -0.9), (0.1474, 1.0, -0.9), (0.1474, 1.0, 0.9), (0.1474, -0.8423, 0.9), (-0.1294, -0.8423, -0.9), (-0.1294, 1.0, -0.9), (-0.1294, 1.0, 0.9), (-0.1294, -0.8423, 0.9), (0.1474, 0.1119, 0.9), (0.1474, 0.1119, -0.9), (-0.1294, 0.1119, -0.9), (-0.1294, 0.1119, 0.9), (0.1474, -0.8423, -3.835), (-0.1294, -0.8423, -3.835), (0.1474, 0.1119, -3.835), (-0.1294, 0.1119, -3.835)], [], [(21, 2, 20, 18, 16, 19, 15, 22), (6, 0, 1, 5, 15, 19), (33, 9, 24, 32), (5, 1, 8, 9, 22, 15), (13, 3, 10, 7, 0, 6, 19, 16, 18, 20), (10, 3, 4, 11, 8, 1, 0, 7), (14, 9, 8, 11), (21, 22, 23, 17), (17, 23, 27, 26), (9, 14, 25, 24), (14, 11, 4, 12, 2, 21), (30, 17, 26, 31), (28, 31, 26, 27), (12, 4, 3, 13, 20, 2), (34, 30, 36, 39), (23, 29, 28, 27), (14, 34, 35, 25), (24, 25, 35, 32), (38, 39, 36, 37), (37, 29, 33, 38), (31, 28, 37, 36), (32, 35, 39, 38), (37, 28, 40, 42), (32, 38, 43, 41), (37, 42, 43, 38), (28, 32, 41, 40)])
me_cube_012.polygons.foreach_set('material_index', [0, 0, 0, 0, 0, 0, 0, 0, 0, 0, 0, 0, 0, 0, 0, 0, 0, 0, 1, 0, 1, 1, 1, 1, 1, 1])
me_cube_012.materials.append(mat_material_015)
me_cube_012.materials.append(mat_material_014)
me_cube_012.use_remesh_preserve_volume = False
me_cube_012.use_remesh_preserve_attributes = False
me_cube_012.use_mirror_vertex_groups = False
me_cube_012.update()
me_cube_011 = bpy.data.meshes.new('Cube.011')
me_cube_011.from_pydata([(-0.2268, -0.2119, -2.086), (-0.2268, -0.2039, 2.489), (-0.2268, 0.6752, -2.086), (-0.2268, 0.6832, 2.489), (0.2168, -0.2119, -2.086), (0.2168, -0.2039, 2.489), (0.2168, 0.6752, -2.086), (0.2168, 0.6832, 2.489), (-0.2268, 0.3816, -2.086), (-0.2268, 0.6044, 2.544), (0.2168, 0.3816, -2.086), (0.2168, 0.6044, 2.544), (-0.2268, 0.08164, -2.086), (0.2168, 0.3044, 2.544), (-0.2268, 0.3044, 2.544), (0.2168, 0.08164, -2.086), (-0.1287, 0.3707, 3.277), (-0.1287, 0.538, 3.277), (0.1187, 0.538, 3.277), (0.1187, 0.3707, 3.277), (-0.08748, 0.3707, 4.274), (-0.08748, 0.538, 4.274), (0.07751, 0.538, 4.274), (0.07751, 0.3707, 4.274), (-0.08748, 0.4613, 14.0), (-0.08748, 0.6286, 14.0), (0.07751, 0.6286, 14.0), (0.07751, 0.4613, 14.0), (-0.1344, -0.2119, -2.086), (-0.1344, 0.6752, -2.086), (-0.1344, 0.08164, -2.086), (-0.1344, 0.3816, -2.086), (0.1424, -0.2119, -2.086), (0.1424, 0.6752, -2.086), (0.1424, 0.08164, -2.086), (0.1424, 0.3816, -2.086), (0.1424, -0.2039, 0.515), (0.1424, 0.6832, 0.5151), (-0.1344, 0.6832, 0.5151), (-0.1344, -0.2039, 0.515), (0.2168, 0.2327, 2.536), (-0.2268, 0.2327, 2.536), (-0.1332, -0.2039, 2.489), (-0.1332, -0.2039, 0.515), (0.141, -0.2039, 2.489), (0.141, -0.2039, 0.515), (-0.1332, 0.2582, 2.539), (-0.1332, 0.2327, 2.536), (-0.1332, 0.2582, 0.5151), (0.141, 0.2582, 2.539), (0.141, 0.2327, 2.536), (0.141, 0.2582, 0.5151)], [], [(2, 3, 7, 6, 33, 37, 38, 29), (4, 5, 44, 45, 36, 32), (40, 50, 44, 5), (7, 3, 9, 11), (9, 3, 2, 8, 12, 0, 1, 41, 14), (34, 35, 33, 6, 10, 15, 4, 32), (13, 11, 18, 19), (19, 18, 22, 23), (9, 14, 16, 17), (11, 9, 17, 18), (14, 13, 19, 16), (20, 23, 27, 24), (17, 16, 20, 21), (16, 19, 23, 20), (18, 17, 21, 22), (26, 25, 24, 27), (22, 21, 25, 26), (23, 22, 26, 27), (21, 20, 24, 25), (38, 39, 28, 30, 31, 29), (39, 38, 37, 36, 45, 51, 48, 43), (36, 37, 33, 35, 34, 32), (30, 28, 0, 12, 8, 2, 29, 31), (13, 40, 5, 4, 15, 10, 6, 7, 11), (13, 14, 41, 47, 46, 49, 50, 40), (43, 42, 1, 0, 28, 39), (42, 47, 41, 1), (48, 46, 47, 42, 43), (51, 49, 46, 48), (49, 51, 45, 44, 50)])
me_cube_011.polygons.foreach_set('material_index', [2, 2, 2, 2, 2, 2, 2, 2, 2, 2, 2, 2, 2, 2, 2, 2, 2, 2, 2, 2, 2, 2, 2, 2, 2, 2, 2, 2, 2, 2])
me_cube_011.materials.append(mat_material_015)
me_cube_011.materials.append(mat_material_014)
me_cube_011.materials.append(mat_material_013)
me_cube_011.use_remesh_preserve_volume = False
me_cube_011.use_remesh_preserve_attributes = False
me_cube_011.use_mirror_vertex_groups = False
me_cube_011.update()
me_cube_015 = bpy.data.meshes.new('Cube.015')
me_cube_015.from_pydata([(1.0, 1.0, -1.0), (1.0, -1.0, -1.0), (-1.0, -1.0, -1.0), (-1.0, 1.0, -1.0), (1.0, 1.0, 1.0), (1.0, -1.0, 1.0), (-1.0, -1.0, 1.0), (-1.0, 1.0, 1.0)], [], [(0, 1, 2, 3), (4, 7, 6, 5), (0, 4, 5, 1), (1, 5, 6, 2), (2, 6, 7, 3), (4, 0, 3, 7)])
me_cube_015.materials.append(mat_material_027)
me_cube_015.use_remesh_preserve_volume = False
me_cube_015.use_remesh_preserve_attributes = False
me_cube_015.use_mirror_vertex_groups = False
me_cube_015.update()
me_cube_014 = bpy.data.meshes.new('Cube.014')
me_cube_014.from_pydata([(1.0, 1.0, -1.0), (1.0, -1.0, -1.0), (-1.0, -1.0, -1.0), (-1.0, 1.0, -1.0), (1.0, 1.0, 1.0), (1.0, -1.0, 1.0), (-1.0, -1.0, 1.0), (-1.0, 1.0, 1.0)], [], [(0, 1, 2, 3), (4, 7, 6, 5), (0, 4, 5, 1), (1, 5, 6, 2), (2, 6, 7, 3), (4, 0, 3, 7)])
me_cube_014.materials.append(mat_material_026)
me_cube_014.use_remesh_preserve_volume = False
me_cube_014.use_remesh_preserve_attributes = False
me_cube_014.use_mirror_vertex_groups = False
me_cube_014.update()
me_cube_013 = bpy.data.meshes.new('Cube.013')
me_cube_013.from_pydata([(1.0, 1.0, -1.0), (1.0, -1.0, -1.0), (-1.0, -1.0, -1.0), (-1.0, 1.0, -1.0), (1.0, 1.0, 1.0), (1.0, -1.0, 1.0), (-1.0, -1.0, 1.0), (-1.0, 1.0, 1.0)], [], [(0, 1, 2, 3), (4, 7, 6, 5), (0, 4, 5, 1), (1, 5, 6, 2), (2, 6, 7, 3), (4, 0, 3, 7)])
me_cube_013.materials.append(mat_material_018)
me_cube_013.use_remesh_preserve_volume = False
me_cube_013.use_remesh_preserve_attributes = False
me_cube_013.use_mirror_vertex_groups = False
me_cube_013.update()
me_cube_009 = bpy.data.meshes.new('Cube.009')
me_cube_009.from_pydata([(1.0, 1.0, -1.0), (1.0, -1.0, -1.0), (-1.0, -1.0, -1.0), (-1.0, 1.0, -1.0), (1.0, 1.0, 1.0), (1.0, -1.0, 1.0), (-1.0, -1.0, 1.0), (-1.0, 1.0, 1.0)], [], [(0, 1, 2, 3), (4, 7, 6, 5), (0, 4, 5, 1), (1, 5, 6, 2), (2, 6, 7, 3), (4, 0, 3, 7)])
me_cube_009.materials.append(mat_material_017)
me_cube_009.use_remesh_preserve_volume = False
me_cube_009.use_remesh_preserve_attributes = False
me_cube_009.use_mirror_vertex_groups = False
me_cube_009.update()
me_cube_008 = bpy.data.meshes.new('Cube.008')
me_cube_008.from_pydata([(1.0, 1.0, -1.0), (1.0, -1.0, -1.0), (-1.0, -1.0, -1.0), (-1.0, 1.0, -1.0), (1.0, 1.0, 1.0), (1.0, -1.0, 1.0), (-1.0, -1.0, 1.0), (-1.0, 1.0, 1.0)], [], [(0, 1, 2, 3), (4, 7, 6, 5), (0, 4, 5, 1), (1, 5, 6, 2), (2, 6, 7, 3), (4, 0, 3, 7)])
me_cube_008.materials.append(mat_material_004)
me_cube_008.use_remesh_preserve_volume = False
me_cube_008.use_remesh_preserve_attributes = False
me_cube_008.use_mirror_vertex_groups = False
me_cube_008.update()
me_cube_007 = bpy.data.meshes.new('Cube.007')
me_cube_007.from_pydata([(1.0, 1.0, -1.0), (1.0, -1.0, -1.0), (-1.0, -1.0, -1.0), (-1.0, 1.0, -1.0), (1.0, 1.0, 1.0), (1.0, -1.0, 1.0), (-1.0, -1.0, 1.0), (-1.0, 1.0, 1.0)], [], [(0, 1, 2, 3), (4, 7, 6, 5), (0, 4, 5, 1), (1, 5, 6, 2), (2, 6, 7, 3), (4, 0, 3, 7)])
me_cube_007.materials.append(mat_material_005)
me_cube_007.use_remesh_preserve_volume = False
me_cube_007.use_remesh_preserve_attributes = False
me_cube_007.use_mirror_vertex_groups = False
me_cube_007.update()
me_cube_003 = bpy.data.meshes.new('Cube.003')
me_cube_003.from_pydata([(1.0, 1.0, -1.0), (1.0, -1.0, -1.0), (-1.0, -1.0, -1.0), (-1.0, 1.0, -1.0), (1.0, 1.0, 1.0), (1.0, -1.0, 1.0), (-1.0, -1.0, 1.0), (-1.0, 1.0, 1.0)], [], [(0, 1, 2, 3), (4, 7, 6, 5), (0, 4, 5, 1), (1, 5, 6, 2), (2, 6, 7, 3), (4, 0, 3, 7)])
me_cube_003.materials.append(mat_material_006)
me_cube_003.use_remesh_preserve_volume = False
me_cube_003.use_remesh_preserve_attributes = False
me_cube_003.use_mirror_vertex_groups = False
me_cube_003.update()
me_circle_002 = bpy.data.meshes.new('Circle.002')
me_circle_002.from_pydata([(-1.199e-08, 0.3829, -2.309), (-0.2251, 0.3098, -2.309), (-0.3641, 0.1183, -2.309), (-0.3641, -0.1183, -2.309), (-0.2251, -0.3098, -2.309), (2.148e-08, -0.3829, -2.309), (0.2251, -0.3098, -2.309), (0.3641, -0.1183, -2.309), (0.3641, 0.1183, -2.309), (0.2251, 0.3098, -2.309), (-1.199e-08, 0.3829, 2.309), (-0.2251, 0.3098, 2.309), (-0.3641, 0.1183, 2.309), (-0.3641, -0.1183, 2.309), (-0.2251, -0.3098, 2.309), (2.148e-08, -0.3829, 2.309), (0.2251, -0.3098, 2.309), (0.3641, -0.1183, 2.309), (0.3641, 0.1183, 2.309), (0.2251, 0.3098, 2.309), (0.4296, 0.3389, 3.177), (0.5609, 0.4189, 3.028), (0.3484, 0.1294, 3.269), (0.3484, -0.1294, 3.269), (0.4296, -0.3389, 3.177), (0.5609, -0.4189, 3.028), (0.6922, -0.3389, 2.879), (0.7734, -0.1294, 2.787), (0.7734, 0.1294, 2.787), (0.6922, 0.3389, 2.879), (0.9347, 0.2899, 3.185), (0.9324, 0.3583, 3.035), (0.9362, 0.1107, 3.278), (0.9362, -0.1107, 3.278), (0.9347, -0.2899, 3.185), (0.9324, -0.3583, 3.035), (0.9301, -0.2899, 2.884), (0.9286, -0.1107, 2.791), (0.9286, 0.1107, 2.791), (0.9301, 0.2899, 2.884), (1.834, 0.3078, 3.182), (1.832, 0.3805, 3.022), (1.836, 0.1176, 3.281), (1.836, -0.1176, 3.281), (1.834, -0.3078, 3.182), (1.832, -0.3805, 3.022), (1.83, -0.3078, 2.862), (1.828, -0.1176, 2.763), (1.828, 0.1176, 2.763), (1.83, 0.3078, 2.862), (2.756, 0.3098, 3.362), (2.94, 0.3829, 3.268), (2.643, 0.1183, 3.419), (2.643, -0.1183, 3.419), (2.756, -0.3098, 3.362), (2.94, -0.3829, 3.268), (3.123, -0.3098, 3.175), (3.236, -0.1183, 3.117), (3.236, 0.1183, 3.117), (3.123, 0.3098, 3.175), (3.053, 0.3098, 3.931), (3.278, 0.3829, 3.93), (2.914, 0.1183, 3.932), (2.914, -0.1183, 3.932), (3.053, -0.3098, 3.931), (3.278, -0.3829, 3.93), (3.503, -0.3098, 3.928), (3.643, -0.1183, 3.928), (3.643, 0.1183, 3.928), (3.503, 0.3098, 3.928), (3.063, 0.3098, 8.579), (3.288, 0.3829, 8.577), (2.924, 0.1183, 8.579), (2.924, -0.1183, 8.579), (3.063, -0.3098, 8.579), (3.288, -0.3829, 8.577), (3.513, -0.3098, 8.576), (3.652, -0.1183, 8.575), (3.652, 0.1183, 8.575), (3.513, 0.3098, 8.576)], [], [(1, 0, 9, 8, 7, 6, 5, 4, 3, 2), (18, 19, 29, 28), (1, 2, 12, 11), (8, 9, 19, 18), (5, 6, 16, 15), (2, 3, 13, 12), (9, 0, 10, 19), (6, 7, 17, 16), (3, 4, 14, 13), (0, 1, 11, 10), (7, 8, 18, 17), (4, 5, 15, 14), (25, 26, 36, 35), (15, 16, 26, 25), (12, 13, 23, 22), (19, 10, 21, 29), (16, 17, 27, 26), (13, 14, 24, 23), (10, 11, 20, 21), (17, 18, 28, 27), (14, 15, 25, 24), (11, 12, 22, 20), (32, 33, 43, 42), (22, 23, 33, 32), (29, 21, 31, 39), (26, 27, 37, 36), (23, 24, 34, 33), (21, 20, 30, 31), (27, 28, 38, 37), (24, 25, 35, 34), (20, 22, 32, 30), (28, 29, 39, 38), (46, 47, 57, 56), (39, 31, 41, 49), (36, 37, 47, 46), (33, 34, 44, 43), (31, 30, 40, 41), (37, 38, 48, 47), (34, 35, 45, 44), (30, 32, 42, 40), (38, 39, 49, 48), (35, 36, 46, 45), (53, 54, 64, 63), (43, 44, 54, 53), (41, 40, 50, 51), (47, 48, 58, 57), (44, 45, 55, 54), (40, 42, 52, 50), (48, 49, 59, 58), (45, 46, 56, 55), (42, 43, 53, 52), (49, 41, 51, 59), (61, 60, 70, 71), (51, 50, 60, 61), (57, 58, 68, 67), (54, 55, 65, 64), (50, 52, 62, 60), (58, 59, 69, 68), (55, 56, 66, 65), (52, 53, 63, 62), (59, 51, 61, 69), (56, 57, 67, 66), (70, 72, 73, 74, 75, 76, 77, 78, 79, 71), (67, 68, 78, 77), (64, 65, 75, 74), (60, 62, 72, 70), (68, 69, 79, 78), (65, 66, 76, 75), (62, 63, 73, 72), (69, 61, 71, 79), (66, 67, 77, 76), (63, 64, 74, 73)])
me_circle_002.materials.append(mat_material_035)
me_circle_002.use_remesh_preserve_volume = False
me_circle_002.use_remesh_preserve_attributes = False
me_circle_002.use_mirror_vertex_groups = False
me_circle_002.update()
me_cylinder = bpy.data.meshes.new('Cylinder')
me_cylinder.from_pydata([(0.0, 1.0, -1.0), (0.0, 1.0, 1.0), (0.5878, 0.809, -1.0), (0.5878, 0.809, 1.0), (0.9511, 0.309, -1.0), (0.9511, 0.309, 1.0), (0.9511, -0.309, -1.0), (0.9511, -0.309, 1.0), (0.5878, -0.809, -1.0), (0.5878, -0.809, 1.0), (-8.742e-08, -1.0, -1.0), (-8.742e-08, -1.0, 1.0), (-0.5878, -0.809, -1.0), (-0.5878, -0.809, 1.0), (-0.9511, -0.309, -1.0), (-0.9511, -0.309, 1.0), (-0.9511, 0.309, -1.0), (-0.9511, 0.309, 1.0), (-0.5878, 0.809, -1.0), (-0.5878, 0.809, 1.0), (2.487, -3.632, 0.8436), (2.487, -3.632, 0.2985), (4.044, -1.489, 0.8436), (4.044, -1.489, 0.2985), (-0.03284, -4.451, 0.8436), (-0.03284, -4.451, 0.2985), (-2.553, -3.632, 0.8436), (-2.553, -3.632, 0.2985), (-4.11, -1.489, 0.2985), (-4.11, -1.489, 0.8436), (-4.11, 1.161, 0.2985), (-4.11, 1.161, 0.8436), (-4.11, -0.2748, 0.8436), (4.044, 1.161, 0.8436), (4.044, 0.6972, 0.8436), (4.044, 1.161, 0.2985), (2.487, 3.304, 0.8436), (2.487, 3.304, 0.2985), (-2.553, 3.304, 0.2985), (-2.553, 3.304, 0.8436), (-0.03284, 4.123, 0.8436), (-0.03284, 4.123, 0.2985), (3.271, -4.019, 0.8436), (3.271, -4.019, 0.2985), (4.876, -1.759, 0.8436), (4.876, -1.759, 0.2985), (-0.03284, -5.326, 0.8436), (-0.03284, -5.326, 0.2985), (-3.337, -4.019, 0.8436), (-3.337, -4.019, 0.2985), (-4.942, -1.759, 0.2985), (-4.942, -1.759, 0.8436), (-4.942, 1.431, 0.2985), (-4.942, 1.431, 0.8436), (-4.985, -0.2748, 0.8436), (4.876, 1.431, 0.8436), (4.919, 0.6972, 0.8436), (4.876, 1.431, 0.2985), (2.613, 4.17, 0.8436), (2.613, 4.17, 0.2985), (-2.678, 4.17, 0.2985), (-2.678, 4.17, 0.8436), (-0.03284, 4.998, 0.8436), (-0.03284, 4.998, 0.2985)], [], [(0, 1, 3, 2), (2, 3, 5, 4), (4, 5, 7, 6), (6, 7, 9, 8), (8, 9, 11, 10), (10, 11, 13, 12), (12, 13, 15, 14), (14, 15, 17, 16), (3, 1, 19, 17, 15, 13, 11, 9, 7, 5), (16, 17, 19, 18), (18, 19, 1, 0), (0, 2, 4, 6, 8, 10, 12, 14, 16, 18), (28, 29, 26, 27), (23, 22, 34, 33, 35), (37, 36, 40, 41), (21, 20, 22, 23), (35, 33, 36, 37), (38, 39, 31, 30), (41, 40, 39, 38), (25, 24, 20, 21), (27, 26, 24, 25), (21, 20, 39, 38), (30, 31, 32, 29, 28), (27, 37, 36, 26), (50, 49, 48, 51), (45, 57, 55, 56, 44), (59, 63, 62, 58), (43, 45, 44, 42), (57, 59, 58, 55), (60, 52, 53, 61), (63, 60, 61, 62), (47, 43, 42, 46), (49, 47, 46, 48), (43, 60, 61, 42), (52, 50, 51, 54, 53), (49, 48, 58, 59), (39, 20, 42, 61), (22, 20, 42, 44), (21, 23, 45, 43), (20, 24, 46, 42), (25, 21, 43, 47), (24, 26, 48, 46), (27, 25, 47, 49), (34, 22, 44, 56), (23, 35, 57, 45), (28, 27, 49, 50), (26, 29, 51, 48), (30, 28, 50, 52), (32, 31, 53, 54), (29, 32, 54, 51), (33, 34, 56, 55), (36, 33, 55, 58), (35, 37, 59, 57), (38, 30, 52, 60), (31, 39, 61, 53), (39, 40, 62, 61), (41, 38, 60, 63), (40, 36, 58, 62), (37, 41, 63, 59), (21, 38, 60, 43), (37, 27, 49, 59), (26, 36, 58, 48)])
me_cylinder.materials.append(mat_material_034)
me_cylinder.use_remesh_preserve_volume = False
me_cylinder.use_remesh_preserve_attributes = False
me_cylinder.use_mirror_vertex_groups = False
me_cylinder.update()
me_cube_016 = bpy.data.meshes.new('Cube.016')
me_cube_016.from_pydata([(1.0, 1.0, -1.0), (1.0, -1.0, -1.0), (-1.0, -1.0, -1.0), (-1.0, 1.0, -1.0), (1.0, 1.0, 1.0), (1.0, -1.0, 1.0), (-1.0, -1.0, 1.0), (-1.0, 1.0, 1.0), (-0.0356, 0.9266, 1.08), (1.0, 1.0, 1.0), (1.0, -1.0, 1.0), (2.384e-07, 1.034, 1.143), (-1.0, 1.0, 1.0), (-5.364e-07, -0.9819, 1.211), (-0.03096, -1.053, 1.143), (-1.0, -1.0, 1.0)], [], [(11, 7, 6, 13), (0, 9, 10, 1), (0, 1, 2, 3), (2, 15, 12, 3), (4, 8, 14, 5), (9, 0, 3, 12), (15, 2, 1, 10)])
me_cube_016.materials.append(mat_material_036)
me_cube_016.use_remesh_preserve_volume = False
me_cube_016.use_remesh_preserve_attributes = False
me_cube_016.use_mirror_vertex_groups = False
me_cube_016.update()
me_cube_017 = bpy.data.meshes.new('Cube.017')
me_cube_017.from_pydata([(1.0, 1.0, -1.0), (1.0, -1.0, -1.0), (-1.0, -1.0, -1.0), (-1.0, 1.0, -1.0), (0.9934, 1.0, 0.9962), (0.9934, -1.0, 0.9962), (-1.0, -1.0, 1.0), (-1.0, 1.0, 1.0), (0.9536, 0.9266, 2.034), (1.0, 1.0, 1.0), (1.0, -1.0, 1.0), (2.384e-07, 1.034, 1.143), (-1.0, 1.0, 1.0), (-5.364e-07, -0.9819, 1.211), (1.017, -1.053, 2.037), (-1.0, -1.0, 1.0)], [], [(11, 7, 6, 13), (0, 9, 10, 1), (0, 1, 2, 3), (2, 15, 12, 3), (4, 8, 14, 5), (9, 0, 3, 12), (15, 2, 1, 10)])
me_cube_017.materials.append(mat_material_037)
me_cube_017.use_remesh_preserve_volume = False
me_cube_017.use_remesh_preserve_attributes = False
me_cube_017.use_mirror_vertex_groups = False
me_cube_017.update()
me_cube_018 = bpy.data.meshes.new('Cube.018')
me_cube_018.from_pydata([(1.0, 1.0, -1.0), (1.0, -1.0, -1.0), (-1.0, -1.0, -1.0), (-1.0, 1.0, -1.0), (1.0, 1.0, 1.0), (1.0, -1.0, 1.0), (-1.0, -1.0, 1.0), (-1.0, 1.0, 1.0), (-0.6099, 1.0, 0.7089), (-0.6099, -1.0, 0.7089), (-0.6099, -1.0, -0.3204), (0.2314, 1.0, -0.7089), (0.2314, 1.0, 0.3204), (0.2314, -1.0, -0.3204), (0.2314, -1.0, -0.7089), (0.2314, 1.0, 0.7089), (0.2314, -1.0, 0.7089), (-0.6099, 1.0, -0.7089), (-0.6099, -1.0, -0.7089), (1.0, -0.4, -1.0), (-1.0, -0.4, -1.0), (1.0, -0.4, 1.0), (-1.0, -0.4, 1.0), (-1.0, 0.4, -1.0), (-1.0, 0.4, 1.0), (1.0, 0.4, -1.0), (1.0, 0.4, 1.0), (1.0, 1.0, 0.8701), (1.0, -1.0, 0.8701), (1.0, -0.4, 0.8701), (1.0, 0.4, 0.8701), (5.149, 0.4, -1.0), (5.149, -0.4, -1.0), (5.149, -0.4, 0.8701), (5.149, 0.4, 0.8701), (7.13, 0.4, -1.0), (7.13, -0.4, -1.0), (7.13, -0.4, -0.5062), (7.13, 0.4, -0.5062), (3.074, 0.4, -1.0), (3.074, -0.4, -1.0), (3.074, -0.4, 0.8701), (3.074, 0.4, 0.8701), (4.112, 0.4, -1.0), (4.112, 0.4, 0.8701), (4.112, -0.4, -1.0), (4.112, -0.4, 0.8701), (3.593, -0.4, -1.0), (3.593, -0.4, 0.8701), (3.593, 0.4, -1.0), (3.593, 0.4, 0.8701), (4.63, 0.4, -1.0), (4.63, 0.4, 0.8701), (4.63, -0.4, -1.0), (4.63, -0.4, 0.8701), (2.037, -0.4, -1.0), (2.037, -0.4, 0.8701), (2.037, 0.4, -1.0), (2.037, 0.4, 0.8701), (2.556, 0.4, -1.0), (2.556, 0.4, 0.8701), (2.556, -0.4, -1.0), (2.556, -0.4, 0.8701), (1.519, -0.4, -1.0), (1.519, -0.4, 0.8701), (1.519, 0.4, -1.0), (1.519, 0.4, 0.8701), (1.259, -0.4, -0.7902), (1.259, -0.4, 0.8701), (1.259, 0.4, -0.7902), (1.259, 0.4, 0.8701), (1.778, 0.4, -0.7902), (1.778, 0.4, 0.8701), (1.778, -0.4, -0.7902), (1.778, -0.4, 0.8701), (2.297, -0.4, -0.7902), (2.297, -0.4, 0.8701), (2.297, 0.4, -0.7902), (2.297, 0.4, 0.8701), (2.815, 0.4, -0.7902), (2.815, 0.4, 0.8701), (2.815, -0.4, -0.7902), (2.815, -0.4, 0.8701), (3.334, -0.4, -0.7902), (3.334, -0.4, 0.8701), (3.334, 0.4, -0.7902), (3.334, 0.4, 0.8701), (3.852, 0.4, -0.7902), (3.852, 0.4, 0.8701), (3.852, -0.4, -0.7902), (3.852, -0.4, 0.8701), (4.371, -0.4, -0.7902), (4.371, -0.4, 0.8701), (4.371, 0.4, -0.7902), (4.371, 0.4, 0.8701), (4.89, 0.4, -0.7902), (4.89, 0.4, 0.8701), (4.89, -0.4, -0.7902), (4.89, -0.4, 0.8701), (6.14, 0.4, 0.182), (6.14, 0.4, -1.0), (6.14, -0.4, -1.0), (6.14, -0.4, 0.182), (5.644, 0.4, -1.0), (5.644, -0.4, -1.0), (5.644, 0.4, 0.526), (5.644, -0.4, 0.526), (6.635, 0.4, -0.1621), (6.635, -0.4, -0.1621), (6.635, 0.4, -1.0), (6.635, -0.4, -1.0), (5.397, 0.4, -0.7902), (5.397, -0.4, -0.7902), (5.397, 0.4, 0.6981), (5.397, -0.4, 0.6981), (5.892, 0.4, 0.354), (5.892, -0.4, 0.354), (5.892, 0.4, -0.7902), (5.892, -0.4, -0.7902), (6.387, 0.4, -0.7902), (6.387, -0.4, -0.7902), (6.387, 0.4, 0.009933), (6.387, -0.4, 0.009933), (6.883, 0.4, -0.3341), (6.883, -0.4, -0.3341), (6.883, 0.4, -0.7902), (6.883, -0.4, -0.7902)], [], [(1, 28, 5, 6, 2, 10, 9, 16, 13), (4, 12, 15, 8, 7), (11, 14, 13, 16, 15, 12), (15, 16, 9, 8), (7, 8, 17, 11, 12, 4, 27, 0, 3), (17, 18, 14, 11), (14, 18, 10, 2, 1, 13), (18, 17, 8, 9, 10), (19, 1, 2, 20, 23, 3, 0, 25), (24, 7, 3, 23, 20, 2, 6, 22), (22, 6, 5, 21, 26, 4, 7, 24), (0, 27, 30, 25), (97, 95, 31, 32), (19, 29, 28, 1), (125, 123, 38, 35), (98, 97, 32, 33), (111, 113, 105, 115, 117, 103), (35, 38, 37, 36), (126, 125, 35, 36), (124, 126, 36, 37), (85, 86, 50, 88, 87, 49), (82, 81, 40, 41), (81, 79, 39, 40), (93, 94, 52, 96, 95, 51), (90, 89, 45, 46), (89, 87, 43, 45), (83, 85, 49, 47), (84, 83, 47, 48), (87, 88, 44, 94, 93, 43), (95, 96, 34, 113, 111, 31), (92, 91, 53, 54), (91, 93, 51, 53), (73, 71, 57, 55), (74, 73, 55, 56), (77, 78, 60, 80, 79, 59), (75, 77, 59, 61), (76, 75, 61, 62), (79, 80, 42, 86, 85, 39), (71, 72, 58, 78, 77, 57), (68, 67, 63, 64), (67, 69, 65, 63), (19, 25, 69, 67), (29, 19, 67, 68), (25, 30, 70, 69), (124, 37, 38, 123, 107, 121, 99, 115, 105, 113, 34, 33, 114, 106, 116, 102, 122, 108), (64, 63, 73, 74), (63, 65, 71, 73), (56, 55, 75, 76), (55, 57, 77, 75), (61, 59, 79, 81), (62, 61, 81, 82), (41, 40, 83, 84), (40, 39, 85, 83), (47, 49, 87, 89), (48, 47, 89, 90), (45, 43, 93, 91), (46, 45, 91, 92), (54, 53, 97, 98), (53, 51, 95, 97), (116, 118, 101, 102), (118, 117, 100, 101), (119, 121, 107, 123, 125, 109), (117, 115, 99, 121, 119, 100), (112, 111, 103, 104), (114, 112, 104, 106), (122, 120, 110, 108), (120, 119, 109, 110), (21, 5, 28, 29, 30, 27, 4, 26), (33, 32, 112, 114), (69, 70, 66, 72, 71, 65), (32, 31, 111, 112), (104, 103, 117, 118), (106, 104, 118, 116), (101, 100, 119, 120), (102, 101, 120, 122), (108, 110, 126, 124), (110, 109, 125, 126), (98, 33, 34, 96, 52, 94, 44, 88, 50, 86, 42, 80, 60, 78, 58, 72, 66, 70, 30, 29, 68, 64, 74, 56, 76, 62, 82, 41, 84, 48, 90, 46, 92, 54)])
me_cube_018.polygons.foreach_set('material_index', [1, 1, 1, 1, 1, 1, 1, 1, 1, 1, 1, 1, 0, 1, 0, 0, 0, 0, 0, 0, 0, 0, 0, 0, 0, 0, 0, 0, 0, 0, 0, 0, 0, 0, 0, 0, 0, 0, 0, 0, 0, 0, 0, 0, 0, 0, 0, 0, 0, 0, 0, 0, 0, 0, 0, 0, 0, 0, 0, 0, 0, 0, 0, 0, 0, 0, 0, 1, 0, 0, 0, 0, 0, 0, 0, 0, 0, 0])
me_cube_018.materials.append(mat_material_001)
me_cube_018.materials.append(mat_material_002)
me_cube_018.use_remesh_preserve_volume = False
me_cube_018.use_remesh_preserve_attributes = False
me_cube_018.use_mirror_vertex_groups = False
me_cube_018.update()
me_cube_037 = bpy.data.meshes.new('Cube.037')
me_cube_037.from_pydata([(1.0, 1.0, -1.0), (1.0, -1.0, -1.0), (-1.0, -1.0, -1.0), (-1.0, 1.0, -1.0), (1.0, 1.0, 1.0), (1.0, -1.0, 1.0), (-1.0, -1.0, 1.0), (-1.0, 1.0, 1.0), (1.0, 1.1, -1.0), (-1.0, 1.1, -1.0), (1.0, 1.1, 1.0), (-1.0, 1.1, 1.0), (1.0, 1.0, 3.045), (-1.0, 1.0, 3.045), (1.0, 1.1, 3.045), (-1.0, 1.1, 3.045), (1.0, 1.0, 0.9), (1.0, -1.0, -0.9), (-1.0, -1.0, -0.9), (0.95, 1.0, 1.0), (0.95, 1.1, -1.0), (0.95, 1.1, 1.0), (0.95, 1.0, 3.045), (0.95, 1.1, 0.9), (0.95, -1.0, -0.9), (-0.95, 1.0, 1.0), (-0.95, 1.1, 1.0), (-0.95, 1.0, -1.0), (-0.95, -1.0, -1.0), (-0.95, -1.0, 1.0), (-0.95, 1.1, -1.0), (-0.95, 1.0, 3.045), (-0.95, 1.1, 3.045), (-0.95, 1.1, 0.9), (-0.95, -1.0, 0.9), (0.95, 1.0, -1.0), (0.95, -1.0, -1.0), (0.95, -1.0, 1.0), (0.95, 1.1, 3.045), (0.95, 1.1, -0.9), (1.0, -1.0, 0.9), (-1.0, -1.0, 0.9), (-1.0, 1.0, 0.9), (1.0, 1.1, 0.9), (-1.0, 1.1, 0.9), (0.95, -1.0, 0.9), (-0.95, -0.95, 0.9), (0.95, -0.95, 0.9), (-0.95, -1.0, -0.9), (-0.95, -0.95, -0.9), (0.95, -0.95, -0.9), (1.0, 1.0, -0.9), (-1.0, 1.0, -0.9), (1.0, 1.1, -0.9), (-1.0, 1.1, -0.9), (-0.95, 1.1, -0.9), (-0.025, -1.0, -1.0), (-0.025, 1.1, 1.0), (-0.025, 1.1, 3.045), (0.025, 1.0, -1.0), (0.025, -1.0, -1.0), (0.025, 1.0, 1.0), (0.025, -1.0, 1.0), (0.025, 1.1, -1.0), (0.025, 1.1, 1.0), (0.025, 1.0, 3.045), (0.025, 1.1, 3.045), (0.025, -1.0, -0.9), (0.025, 1.1, -0.9), (-0.025, 1.0, -1.0), (-0.025, 1.0, 1.0), (-0.025, -1.0, 1.0), (-0.025, 1.1, -1.0), (-0.025, 1.0, 3.045), (-0.025, 1.1, 0.9), (-0.025, -1.0, 0.9), (-0.025, -1.0, -0.9), (-0.025, -0.95, 0.9), (-0.025, -0.95, -0.9), (-0.025, 1.1, -0.9), (0.025, 1.1, 0.9), (0.025, -1.0, 0.9), (0.025, -0.95, 0.9), (0.025, -0.95, -0.9)], [], [(27, 28, 2, 3), (25, 7, 6, 29), (16, 4, 5, 40), (34, 29, 6, 41), (41, 6, 7, 42), (27, 3, 9, 30), (55, 30, 9, 54), (51, 0, 8, 53), (11, 7, 13, 15), (42, 7, 11, 44), (4, 10, 14, 12), (4, 16, 43, 10), (26, 33, 44, 11), (0, 51, 17, 1), (28, 48, 18, 2), (2, 18, 52, 3), (3, 52, 54, 9), (1, 17, 24, 36), (10, 43, 23, 21), (53, 8, 20, 39), (0, 35, 20, 8), (40, 5, 37, 45), (4, 19, 37, 5), (0, 1, 36, 35), (26, 11, 15, 32, 58, 66, 38, 14, 10, 21, 64, 57), (22, 12, 14, 38, 66, 58, 32, 15, 13, 31, 73, 65), (69, 56, 28, 27), (70, 25, 29, 71), (75, 71, 29, 34), (69, 27, 30, 72), (79, 72, 30, 55), (57, 74, 33, 26), (77, 75, 34, 46), (56, 76, 48, 28), (24, 45, 47, 50), (78, 77, 46, 49), (49, 46, 34, 48), (17, 40, 45, 24), (51, 16, 40, 17), (48, 34, 41, 18), (18, 41, 42, 52), (52, 42, 44, 54), (76, 78, 49, 48), (74, 79, 55, 33), (43, 53, 39, 23), (33, 55, 54, 44), (16, 51, 53, 43), (80, 68, 79, 74), (67, 81, 75, 76), (60, 67, 76, 56), (64, 80, 74, 57), (68, 63, 72, 79), (59, 69, 72, 63), (81, 62, 71, 75), (61, 70, 71, 62), (59, 60, 56, 69), (83, 82, 81, 67), (76, 75, 77, 78), (23, 39, 68, 80), (24, 50, 83, 67), (50, 47, 82, 83), (36, 24, 67, 60), (47, 45, 81, 82), (21, 23, 80, 64), (39, 20, 63, 68), (35, 59, 63, 20), (45, 37, 62, 81), (19, 61, 62, 37), (35, 36, 60, 59), (19, 4, 12, 22, 65, 73, 31, 13, 7, 25, 70, 61)])
me_cube_037.polygons.foreach_set('material_index', [0, 0, 0, 0, 0, 0, 0, 0, 2, 0, 2, 0, 0, 0, 0, 0, 0, 0, 0, 0, 0, 0, 0, 0, 2, 2, 0, 0, 0, 0, 0, 0, 0, 0, 0, 1, 0, 0, 0, 0, 0, 0, 0, 0, 0, 0, 0, 0, 0, 0, 0, 0, 0, 0, 0, 0, 0, 0, 0, 0, 1, 0, 0, 0, 0, 0, 0, 0, 0, 2])
me_cube_037.materials.append(mat_material_053)
me_cube_037.materials.append(mat_material_052)
me_cube_037.materials.append(mat_material_051)
me_cube_037.use_remesh_preserve_volume = False
me_cube_037.use_remesh_preserve_attributes = False
me_cube_037.use_mirror_vertex_groups = False
me_cube_037.update()
me_cube_036 = bpy.data.meshes.new('Cube.036')
me_cube_036.from_pydata([(-0.116, -0.9742, 0.04837), (-0.1012, -0.9742, 0.03913), (-0.116, -0.9404, 0.02603), (-0.116, -0.9742, 0.02603), (-0.108, -0.9404, 0.02105), (-0.108, -0.9742, 0.02105), (-0.1031, -0.9404, 0.008042), (-0.1031, -0.9742, 0.008042), (-0.1031, -0.9404, -0.008042), (-0.1031, -0.9742, -0.008042), (-0.108, -0.9404, -0.02105), (-0.108, -0.9742, -0.02105), (-0.116, -0.9404, -0.02603), (-0.116, -0.9742, -0.02603), (-0.124, -0.9404, -0.02105), (-0.124, -0.9742, -0.02105), (-0.1289, -0.9404, -0.008042), (-0.1289, -0.9742, -0.008042), (-0.1289, -0.9404, 0.008042), (-0.1289, -0.9742, 0.008042), (-0.124, -0.9404, 0.02105), (-0.124, -0.9742, 0.02105), (-0.09208, -0.9742, 0.01495), (-0.09208, -0.9742, -0.01495), (-0.1012, -0.9742, -0.03913), (-0.116, -0.9742, -0.04837), (-0.1308, -0.9742, -0.03913), (-0.1399, -0.9742, -0.01495), (-0.1399, -0.9742, 0.01495), (-0.1308, -0.9742, 0.03913), (-0.116, -0.9932, 0.04837), (-0.1308, -0.9932, 0.03913), (-0.1399, -0.9932, 0.01495), (-0.1399, -0.9932, -0.01495), (-0.1308, -0.9932, -0.03913), (-0.116, -0.9932, -0.04837), (-0.1012, -0.9932, -0.03913), (-0.09208, -0.9932, -0.01495), (-0.09208, -0.9932, 0.01495), (-0.1012, -0.9932, 0.03913)], [], [(27, 26, 34, 33), (13, 11, 24, 25), (2, 3, 5, 4), (22, 1, 39, 38), (17, 15, 26, 27), (4, 5, 7, 6), (23, 22, 38, 37), (21, 19, 28, 29), (6, 7, 9, 8), (1, 0, 30, 39), (5, 3, 0, 1), (8, 9, 11, 10), (29, 28, 32, 31), (3, 21, 29, 0), (10, 11, 13, 12), (28, 27, 33, 32), (7, 5, 1, 22), (12, 13, 15, 14), (26, 25, 35, 34), (11, 9, 23, 24), (14, 15, 17, 16), (39, 30, 31, 32, 33, 34, 35, 36, 37, 38), (15, 13, 25, 26), (16, 17, 19, 18), (19, 17, 27, 28), (0, 29, 31, 30), (18, 19, 21, 20), (25, 24, 36, 35), (9, 7, 22, 23), (20, 21, 3, 2), (2, 4, 6, 8, 10, 12, 14, 16, 18, 20), (24, 23, 37, 36)])
me_cube_036.materials.append(mat_material_050)
me_cube_036.use_remesh_preserve_volume = False
me_cube_036.use_remesh_preserve_attributes = False
me_cube_036.use_mirror_vertex_groups = False
me_cube_036.update()
me_cube_035 = bpy.data.meshes.new('Cube.035')
me_cube_035.from_pydata([(-0.116, -0.9742, 0.04837), (-0.1012, -0.9742, 0.03913), (-0.116, -0.9404, 0.02603), (-0.116, -0.9742, 0.02603), (-0.108, -0.9404, 0.02105), (-0.108, -0.9742, 0.02105), (-0.1031, -0.9404, 0.008042), (-0.1031, -0.9742, 0.008042), (-0.1031, -0.9404, -0.008042), (-0.1031, -0.9742, -0.008042), (-0.108, -0.9404, -0.02105), (-0.108, -0.9742, -0.02105), (-0.116, -0.9404, -0.02603), (-0.116, -0.9742, -0.02603), (-0.124, -0.9404, -0.02105), (-0.124, -0.9742, -0.02105), (-0.1289, -0.9404, -0.008042), (-0.1289, -0.9742, -0.008042), (-0.1289, -0.9404, 0.008042), (-0.1289, -0.9742, 0.008042), (-0.124, -0.9404, 0.02105), (-0.124, -0.9742, 0.02105), (-0.09208, -0.9742, 0.01495), (-0.09208, -0.9742, -0.01495), (-0.1012, -0.9742, -0.03913), (-0.116, -0.9742, -0.04837), (-0.1308, -0.9742, -0.03913), (-0.1399, -0.9742, -0.01495), (-0.1399, -0.9742, 0.01495), (-0.1308, -0.9742, 0.03913), (-0.116, -0.9932, 0.04837), (-0.1308, -0.9932, 0.03913), (-0.1399, -0.9932, 0.01495), (-0.1399, -0.9932, -0.01495), (-0.1308, -0.9932, -0.03913), (-0.116, -0.9932, -0.04837), (-0.1012, -0.9932, -0.03913), (-0.09208, -0.9932, -0.01495), (-0.09208, -0.9932, 0.01495), (-0.1012, -0.9932, 0.03913)], [], [(27, 26, 34, 33), (13, 11, 24, 25), (2, 3, 5, 4), (22, 1, 39, 38), (17, 15, 26, 27), (4, 5, 7, 6), (23, 22, 38, 37), (21, 19, 28, 29), (6, 7, 9, 8), (1, 0, 30, 39), (5, 3, 0, 1), (8, 9, 11, 10), (29, 28, 32, 31), (3, 21, 29, 0), (10, 11, 13, 12), (28, 27, 33, 32), (7, 5, 1, 22), (12, 13, 15, 14), (26, 25, 35, 34), (11, 9, 23, 24), (14, 15, 17, 16), (39, 30, 31, 32, 33, 34, 35, 36, 37, 38), (15, 13, 25, 26), (16, 17, 19, 18), (19, 17, 27, 28), (0, 29, 31, 30), (18, 19, 21, 20), (25, 24, 36, 35), (9, 7, 22, 23), (20, 21, 3, 2), (2, 4, 6, 8, 10, 12, 14, 16, 18, 20), (24, 23, 37, 36)])
me_cube_035.materials.append(mat_material_049)
me_cube_035.use_remesh_preserve_volume = False
me_cube_035.use_remesh_preserve_attributes = False
me_cube_035.use_mirror_vertex_groups = False
me_cube_035.update()
me_cube_034 = bpy.data.meshes.new('Cube.034')
me_cube_034.from_pydata([(0.01877, -0.05251, 0.09069), (-0.01877, -0.05251, 0.09069), (0.01877, -0.008994, 0.09069), (-0.01877, -0.008994, 0.09069), (0.01877, -0.008994, 0.005869), (0.01877, -0.008994, -0.06633), (-0.01877, -0.008994, 0.005869), (-0.01877, -0.008994, -0.06633), (-0.01877, 0.09225, -0.06633), (-0.01877, -0.05251, -0.06633), (-0.01877, -0.05251, 0.005869), (-0.01877, 0.09225, 0.005869), (0.01877, 0.09225, -0.06633), (0.01877, 0.09225, 0.005869), (0.01877, -0.05251, -0.06633), (0.01877, -0.05251, 0.005869)], [], [(2, 3, 1, 0), (8, 12, 5, 7), (13, 11, 6, 4), (9, 10, 6, 7), (6, 10, 1, 3), (12, 13, 4, 5), (7, 6, 11, 8), (8, 11, 13, 12), (5, 4, 15, 14), (14, 15, 10, 9), (7, 5, 14, 9), (10, 15, 0, 1), (15, 4, 2, 0), (4, 6, 3, 2)])
me_cube_034.materials.append(mat_material_053)
me_cube_034.materials.append(mat_material_052)
me_cube_034.materials.append(mat_material_051)
me_cube_034.use_remesh_preserve_volume = False
me_cube_034.use_remesh_preserve_attributes = False
me_cube_034.use_mirror_vertex_groups = False
me_cube_034.update()
me_cube_033 = bpy.data.meshes.new('Cube.033')
me_cube_033.from_pydata([(0.01877, -0.05251, 0.09069), (-0.01877, -0.05251, 0.09069), (0.01877, -0.008994, 0.09069), (-0.01877, -0.008994, 0.09069), (0.01877, -0.008994, 0.005869), (0.01877, -0.008994, -0.06633), (-0.01877, -0.008994, 0.005869), (-0.01877, -0.008994, -0.06633), (-0.01877, 0.09225, -0.06633), (-0.01877, -0.05251, -0.06633), (-0.01877, -0.05251, 0.005869), (-0.01877, 0.09225, 0.005869), (0.01877, 0.09225, -0.06633), (0.01877, 0.09225, 0.005869), (0.01877, -0.05251, -0.06633), (0.01877, -0.05251, 0.005869)], [], [(2, 3, 1, 0), (8, 12, 5, 7), (13, 11, 6, 4), (9, 10, 6, 7), (6, 10, 1, 3), (12, 13, 4, 5), (7, 6, 11, 8), (8, 11, 13, 12), (5, 4, 15, 14), (14, 15, 10, 9), (7, 5, 14, 9), (10, 15, 0, 1), (15, 4, 2, 0), (4, 6, 3, 2)])
me_cube_033.materials.append(mat_material_048)
me_cube_033.materials.append(mat_material_047)
me_cube_033.materials.append(mat_material_046)
me_cube_033.use_remesh_preserve_volume = False
me_cube_033.use_remesh_preserve_attributes = False
me_cube_033.use_mirror_vertex_groups = False
me_cube_033.update()
me_cube_032 = bpy.data.meshes.new('Cube.032')
me_cube_032.from_pydata([(0.01877, -0.05251, 0.09069), (-0.01877, -0.05251, 0.09069), (0.01877, -0.008994, 0.09069), (-0.01877, -0.008994, 0.09069), (0.01877, -0.008994, 0.005869), (0.01877, -0.008994, -0.06633), (-0.01877, -0.008994, 0.005869), (-0.01877, -0.008994, -0.06633), (-0.01877, 0.09225, -0.06633), (-0.01877, -0.05251, -0.06633), (-0.01877, -0.05251, 0.005869), (-0.01877, 0.09225, 0.005869), (0.01877, 0.09225, -0.06633), (0.01877, 0.09225, 0.005869), (0.01877, -0.05251, -0.06633), (0.01877, -0.05251, 0.005869)], [], [(2, 3, 1, 0), (8, 12, 5, 7), (13, 11, 6, 4), (9, 10, 6, 7), (6, 10, 1, 3), (12, 13, 4, 5), (7, 6, 11, 8), (8, 11, 13, 12), (5, 4, 15, 14), (14, 15, 10, 9), (7, 5, 14, 9), (10, 15, 0, 1), (15, 4, 2, 0), (4, 6, 3, 2)])
me_cube_032.materials.append(mat_material_045)
me_cube_032.materials.append(mat_material_044)
me_cube_032.materials.append(mat_material_043)
me_cube_032.use_remesh_preserve_volume = False
me_cube_032.use_remesh_preserve_attributes = False
me_cube_032.use_mirror_vertex_groups = False
me_cube_032.update()
me_cube_031 = bpy.data.meshes.new('Cube.031')
me_cube_031.from_pydata([(0.01877, -0.05251, 0.09069), (-0.01877, -0.05251, 0.09069), (0.01877, -0.008994, 0.09069), (-0.01877, -0.008994, 0.09069), (0.01877, -0.008994, 0.005869), (0.01877, -0.008994, -0.06633), (-0.01877, -0.008994, 0.005869), (-0.01877, -0.008994, -0.06633), (-0.01877, 0.09225, -0.06633), (-0.01877, -0.05251, -0.06633), (-0.01877, -0.05251, 0.005869), (-0.01877, 0.09225, 0.005869), (0.01877, 0.09225, -0.06633), (0.01877, 0.09225, 0.005869), (0.01877, -0.05251, -0.06633), (0.01877, -0.05251, 0.005869)], [], [(2, 3, 1, 0), (8, 12, 5, 7), (13, 11, 6, 4), (9, 10, 6, 7), (6, 10, 1, 3), (12, 13, 4, 5), (7, 6, 11, 8), (8, 11, 13, 12), (5, 4, 15, 14), (14, 15, 10, 9), (7, 5, 14, 9), (10, 15, 0, 1), (15, 4, 2, 0), (4, 6, 3, 2)])
me_cube_031.materials.append(mat_material_042)
me_cube_031.materials.append(mat_material_041)
me_cube_031.materials.append(mat_material_040)
me_cube_031.use_remesh_preserve_volume = False
me_cube_031.use_remesh_preserve_attributes = False
me_cube_031.use_mirror_vertex_groups = False
me_cube_031.update()
me_cube_030 = bpy.data.meshes.new('Cube.030')
me_cube_030.from_pydata([(0.01877, -0.05251, 0.09069), (-0.01877, -0.05251, 0.09069), (0.01877, -0.008994, 0.09069), (-0.01877, -0.008994, 0.09069), (0.01877, -0.008994, 0.005869), (0.01877, -0.008994, -0.06633), (-0.01877, -0.008994, 0.005869), (-0.01877, -0.008994, -0.06633), (-0.01877, 0.09225, -0.06633), (-0.01877, -0.05251, -0.06633), (-0.01877, -0.05251, 0.005869), (-0.01877, 0.09225, 0.005869), (0.01877, 0.09225, -0.06633), (0.01877, 0.09225, 0.005869), (0.01877, -0.05251, -0.06633), (0.01877, -0.05251, 0.005869)], [], [(2, 3, 1, 0), (8, 12, 5, 7), (13, 11, 6, 4), (9, 10, 6, 7), (6, 10, 1, 3), (12, 13, 4, 5), (7, 6, 11, 8), (8, 11, 13, 12), (5, 4, 15, 14), (14, 15, 10, 9), (7, 5, 14, 9), (10, 15, 0, 1), (15, 4, 2, 0), (4, 6, 3, 2)])
me_cube_030.materials.append(mat_material_039)
me_cube_030.materials.append(mat_material_038)
me_cube_030.materials.append(mat_material_012)
me_cube_030.use_remesh_preserve_volume = False
me_cube_030.use_remesh_preserve_attributes = False
me_cube_030.use_mirror_vertex_groups = False
me_cube_030.update()
me_cube_029 = bpy.data.meshes.new('Cube.029')
me_cube_029.from_pydata([(0.01877, -0.05251, 0.09069), (-0.01877, -0.05251, 0.09069), (0.01877, -0.008994, 0.09069), (-0.01877, -0.008994, 0.09069), (0.01877, -0.008994, 0.005869), (0.01877, -0.008994, -0.06633), (-0.01877, -0.008994, 0.005869), (-0.01877, -0.008994, -0.06633), (-0.01877, 0.09225, -0.06633), (-0.01877, -0.05251, -0.06633), (-0.01877, -0.05251, 0.005869), (-0.01877, 0.09225, 0.005869), (0.01877, 0.09225, -0.06633), (0.01877, 0.09225, 0.005869), (0.01877, -0.05251, -0.06633), (0.01877, -0.05251, 0.005869)], [], [(2, 3, 1, 0), (8, 12, 5, 7), (13, 11, 6, 4), (9, 10, 6, 7), (6, 10, 1, 3), (12, 13, 4, 5), (7, 6, 11, 8), (8, 11, 13, 12), (5, 4, 15, 14), (14, 15, 10, 9), (7, 5, 14, 9), (10, 15, 0, 1), (15, 4, 2, 0), (4, 6, 3, 2)])
me_cube_029.materials.append(mat_material_011)
me_cube_029.materials.append(mat_material_010)
me_cube_029.materials.append(mat_material_003)
me_cube_029.use_remesh_preserve_volume = False
me_cube_029.use_remesh_preserve_attributes = False
me_cube_029.use_mirror_vertex_groups = False
me_cube_029.update()

# ---- curves / text
cu_beziercircle = bpy.data.curves.new('BezierCircle', 'CURVE')
cu_beziercircle.dimensions = '3D'
_sp = cu_beziercircle.splines.new('BEZIER'); _sp.bezier_points.add(3)
_sp.bezier_points.foreach_set('co', [-1.0, 0.0, 0.0, 0.0, 1.0, 0.0, 1.0, 0.0, 0.0, 0.0, -1.0, 0.0])
_sp.bezier_points.foreach_set('handle_left', [-1.0, -0.5521, 0.0, -0.5521, 1.0, 0.0, 1.0, 0.5521, 0.0, 0.5521, -1.0, 0.0])
_sp.bezier_points.foreach_set('handle_right', [-1.0, 0.5521, 0.0, 0.5521, 1.0, 0.0, 1.0, -0.5521, 0.0, -0.5521, -1.0, 0.0])
for _p, _l, _r in zip(_sp.bezier_points, ['AUTO', 'AUTO', 'AUTO', 'AUTO'], ['AUTO', 'AUTO', 'AUTO', 'AUTO']): _p.handle_left_type = _l; _p.handle_right_type = _r
_sp.order_u = 0
_sp.order_v = 0
_sp.use_cyclic_u = True
cu_beziercircle.use_path = True
cu_beziercircle.use_path_clamp = True
cu_beziercircle.bevel_resolution = 0
cu_beziercircle.fill_mode = 'HALF'
cu_beziercurve = bpy.data.curves.new('BezierCurve', 'CURVE')
cu_beziercurve.dimensions = '3D'
_sp = cu_beziercurve.splines.new('BEZIER'); _sp.bezier_points.add(3)
_sp.bezier_points.foreach_set('co', [-0.42, -0.003264, 0.001184, -0.4661, 0.0, 0.0, 0.4661, 0.0, 0.0, 0.409, -0.02316, -0.0001747])
_sp.bezier_points.foreach_set('handle_left', [-0.3664, -0.003972, 0.001184, -0.4561, -0.0389, 0.0, 0.6186, 0.7449, 0.0, 0.4289, -0.0227, -0.0001747])
_sp.bezier_points.foreach_set('handle_right', [-0.4313, -0.003114, 0.001184, -0.6538, 0.7368, 0.0, 0.4525, -0.06619, 0.0, 0.3903, -0.0236, -0.0001747])
for _p, _l, _r in zip(_sp.bezier_points, ['ALIGNED', 'ALIGNED', 'ALIGNED', 'ALIGNED'], ['ALIGNED', 'ALIGNED', 'ALIGNED', 'ALIGNED']): _p.handle_left_type = _l; _p.handle_right_type = _r
_sp.order_u = 0
_sp.order_v = 0
cu_beziercurve.materials.append(mat_material_033)
cu_beziercurve.use_path = True
cu_beziercurve.use_path_clamp = True
cu_beziercurve.bevel_mode = 'OBJECT'
cu_beziercurve.bevel_resolution = 0
cu_beziercurve.fill_mode = 'HALF'
cu_beziercurve.use_fill_caps = True

# ---- objects
ob_cube = bpy.data.objects.new('Cube', me_cube_002)
ob_wall1 = bpy.data.objects.new('Wall1', me_cube_001)
ob_floor = bpy.data.objects.new('Floor', me_cube)
ob_lamp = bpy.data.objects.new('Lamp', light_lamp)
ob_camera = bpy.data.objects.new('Camera', cam_camera)
ob_lamp_001 = bpy.data.objects.new('Lamp.001', light_lamp_001)
ob_wall1_003 = bpy.data.objects.new('Wall1.003', me_cube_019)
ob_wall1_004 = bpy.data.objects.new('Wall1.004', me_cube_020)
ob_cube_004 = bpy.data.objects.new('Cube.004', me_cube_024)
ob_cube_001 = bpy.data.objects.new('Cube.001', me_cube_023)
ob_cube_002 = bpy.data.objects.new('Cube.002', me_cube_022)
ob_cube_003 = bpy.data.objects.new('Cube.003', me_cube_021)
ob_cube_008 = bpy.data.objects.new('Cube.008', me_cube_028)
ob_cube_007 = bpy.data.objects.new('Cube.007', me_cube_027)
ob_cube_006 = bpy.data.objects.new('Cube.006', me_cube_026)
ob_cube_005 = bpy.data.objects.new('Cube.005', me_cube_025)
ob_beziercircle = bpy.data.objects.new('BezierCircle', cu_beziercircle)
ob_beziercurve = bpy.data.objects.new('BezierCurve', cu_beziercurve)
ob_circle = bpy.data.objects.new('Circle', me_circle)
ob_cube_012 = bpy.data.objects.new('Cube.012', me_cube_010)
ob_body_003 = bpy.data.objects.new('Body.003', me_cube_012)
ob_body_001 = bpy.data.objects.new('Body.001', me_cube_011)
ob_cube_019 = bpy.data.objects.new('Cube.019', me_cube_015)
ob_cube_018 = bpy.data.objects.new('Cube.018', me_cube_014)
ob_cube_017 = bpy.data.objects.new('Cube.017', me_cube_013)
ob_cube_016 = bpy.data.objects.new('Cube.016', me_cube_009)
ob_cube_015 = bpy.data.objects.new('Cube.015', me_cube_008)
ob_cube_014 = bpy.data.objects.new('Cube.014', me_cube_007)
ob_cube_013 = bpy.data.objects.new('Cube.013', me_cube_003)
ob_circle_001 = bpy.data.objects.new('Circle.001', me_circle_002)
ob_cylinder = bpy.data.objects.new('Cylinder', me_cylinder)
ob_cube_020 = bpy.data.objects.new('Cube.020', me_cube_016)
ob_cube_021 = bpy.data.objects.new('Cube.021', me_cube_017)
ob_cube_022 = bpy.data.objects.new('Cube.022', me_cube_018)
ob_cube_028 = bpy.data.objects.new('Cube.028', me_cube_037)
ob_cube_027 = bpy.data.objects.new('Cube.027', me_cube_036)
ob_cube_026 = bpy.data.objects.new('Cube.026', me_cube_035)
ob_cube_025 = bpy.data.objects.new('Cube.025', me_cube_034)
ob_cube_024 = bpy.data.objects.new('Cube.024', me_cube_033)
ob_cube_023 = bpy.data.objects.new('Cube.023', me_cube_032)
ob_cube_011 = bpy.data.objects.new('Cube.011', me_cube_031)
ob_cube_010 = bpy.data.objects.new('Cube.010', me_cube_030)
ob_cube_009 = bpy.data.objects.new('Cube.009', me_cube_029)

# ---- transforms, parenting, visibility, modifiers, constraints
ob_cube.location = (0.0, 5.0, 1.717)
ob_cube.scale = (3.0, 0.1, 1.89)
ob_cube.lineart.crease_threshold = 0.0
ob_wall1.location = (-3.0, -2.101, 1.717)
ob_wall1.scale = (0.1, 1.464, 1.89)
ob_wall1.lineart.crease_threshold = 0.0
ob_floor.location = (0.0, 0.7141, 0.0)
ob_floor.rotation_euler = (0.0, -0.0, 1.571)
ob_floor.scale = (4.258, 3.0, 0.1)
ob_floor.lock_rotations_4d = False
ob_floor.empty_display_type = 'ARROWS'
ob_floor.lineart.crease_threshold = 0.0
ob_lamp.location = (4.076, -3.106, 5.904)
ob_lamp.rotation_euler = (0.6503, 0.05522, 1.866)
ob_lamp.lock_rotations_4d = False
ob_lamp.empty_display_type = 'ARROWS'
ob_lamp.color = (0.0, 0.0, 0.0, 0.0)
ob_lamp.lineart.crease_threshold = 0.0
ob_camera.location = (8.965, -8.437, 7.215)
ob_camera.rotation_euler = (1.109, 0.0, 0.8149)
ob_camera.lock_rotations_4d = False
ob_camera.empty_display_type = 'ARROWS'
ob_camera.color = (0.0, 0.0, 0.0, 0.0)
ob_camera.display_type = 'WIRE'
ob_camera.lineart.crease_threshold = 0.0
ob_lamp_001.location = (2.768, 2.942, 5.112)
ob_lamp_001.rotation_euler = (0.6503, 0.05522, 1.866)
ob_lamp_001.scale = (1.285, 1.234, 1.235)
ob_lamp_001.lock_rotations_4d = False
ob_lamp_001.empty_display_type = 'ARROWS'
ob_lamp_001.color = (0.0, 0.0, 0.0, 0.0)
ob_lamp_001.lineart.crease_threshold = 0.0
ob_wall1_003.location = (-4.444, -0.8945, 1.717)
ob_wall1_003.rotation_euler = (0.0, -0.0, 1.571)
ob_wall1_003.scale = (0.1, 1.464, 1.89)
ob_wall1_003.lineart.crease_threshold = 0.0
ob_wall1_004.location = (-5.128, -0.1068, 1.717)
ob_wall1_004.rotation_euler = (0.0, -0.0, 3.142)
ob_wall1_004.scale = (0.1, 1.464, 1.89)
ob_wall1_004.lineart.crease_threshold = 0.0
ob_cube_004.location = (-4.072, 1.184, 0.2358)
ob_cube_004.scale = (1.0, 0.2, 0.15)
ob_cube_004.lock_rotations_4d = False
ob_cube_004.empty_display_type = 'ARROWS'
ob_cube_004.lineart.crease_threshold = 0.0
ob_cube_001.location = (-4.072, 2.384, 1.136)
ob_cube_001.scale = (1.0, 0.2, 0.15)
ob_cube_001.lock_rotations_4d = False
ob_cube_001.empty_display_type = 'ARROWS'
ob_cube_001.lineart.crease_threshold = 0.0
ob_cube_002.location = (-4.072, 1.584, 0.5358)
ob_cube_002.scale = (1.0, 0.2, 0.15)
ob_cube_002.lock_rotations_4d = False
ob_cube_002.empty_display_type = 'ARROWS'
ob_cube_002.lineart.crease_threshold = 0.0
ob_cube_003.location = (-4.072, 1.984, 0.8358)
ob_cube_003.scale = (1.0, 0.2, 0.15)
ob_cube_003.lock_rotations_4d = False
ob_cube_003.empty_display_type = 'ARROWS'
ob_cube_003.lineart.crease_threshold = 0.0
ob_cube_008.location = (-4.07, 2.779, 1.422)
ob_cube_008.scale = (1.0, 0.2, 0.15)
ob_cube_008.lock_rotations_4d = False
ob_cube_008.empty_display_type = 'ARROWS'
ob_cube_008.lineart.crease_threshold = 0.0
ob_cube_007.location = (-4.07, 3.979, 2.322)
ob_cube_007.scale = (1.0, 0.2, 0.15)
ob_cube_007.lock_rotations_4d = False
ob_cube_007.empty_display_type = 'ARROWS'
ob_cube_007.lineart.crease_threshold = 0.0
ob_cube_006.location = (-4.07, 3.179, 1.722)
ob_cube_006.scale = (1.0, 0.2, 0.15)
ob_cube_006.lock_rotations_4d = False
ob_cube_006.empty_display_type = 'ARROWS'
ob_cube_006.lineart.crease_threshold = 0.0
ob_cube_005.location = (-4.07, 3.579, 2.022)
ob_cube_005.scale = (1.0, 0.2, 0.15)
ob_cube_005.lock_rotations_4d = False
ob_cube_005.empty_display_type = 'ARROWS'
ob_cube_005.lineart.crease_threshold = 0.0
ob_beziercircle.location = (0.0, -0.7999, 0.0)
ob_beziercircle.scale = (0.01619, 0.01619, 0.01619)
ob_beziercircle.hide_viewport = True
ob_beziercircle.hide_select = True
ob_beziercircle.hide_render = True
ob_beziercircle.lineart.crease_threshold = 0.0
ob_beziercurve.location = (0.1467, 4.23, 0.6512)
ob_beziercurve.rotation_euler = (-0.5946, -0.0, -2.065)
ob_beziercurve.scale = (0.7575, 0.7575, 0.7575)
ob_beziercurve.lineart.crease_threshold = 0.0
ob_circle.location = (0.1467, 4.23, 0.38)
ob_circle.rotation_euler = (0.0, -0.0, -2.065)
ob_circle.scale = (0.793, 0.793, 0.793)
ob_circle.lineart.crease_threshold = 0.0
ob_cube_012.location = (1.117, 4.317, 0.2685)
ob_cube_012.rotation_euler = (-0.2207, -0.0, -0.1707)
ob_cube_012.scale = (0.75, 0.15, 0.0375)
ob_cube_012.lock_rotations_4d = False
ob_cube_012.empty_display_type = 'ARROWS'
ob_cube_012.lineart.crease_threshold = 0.0
ob_body_003.location = (2.306, 4.617, 1.995)
ob_body_003.rotation_euler = (3.142, 3.142, 8.742e-08)
ob_body_003.scale = (0.5, 0.25, 0.5)
ob_body_003.lock_rotations_4d = False
ob_body_003.empty_display_type = 'ARROWS'
ob_body_003.lineart.crease_threshold = 0.0
ob_body_001.location = (2.303, 4.647, 1.848)
ob_body_001.rotation_euler = (9.448, 3.142, 8.742e-08)
ob_body_001.scale = (0.5237, 0.25, 0.02873)
ob_body_001.lock_rotations_4d = False
ob_body_001.empty_display_type = 'ARROWS'
ob_body_001.lineart.crease_threshold = 0.0
ob_cube_019.location = (1.523, -2.813, 0.2075)
ob_cube_019.rotation_euler = (0.0, -0.0, -0.869)
ob_cube_019.scale = (0.25, 0.125, 0.1)
ob_cube_019.lock_rotations_4d = False
ob_cube_019.empty_display_type = 'ARROWS'
ob_cube_019.lineart.crease_threshold = 0.0
ob_cube_018.location = (1.719, -2.564, 0.2075)
ob_cube_018.rotation_euler = (0.0, -0.0, -0.869)
ob_cube_018.scale = (0.25, 0.125, 0.1)
ob_cube_018.lock_rotations_4d = False
ob_cube_018.empty_display_type = 'ARROWS'
ob_cube_018.lineart.crease_threshold = 0.0
ob_cube_017.location = (1.261, -2.974, 0.2075)
ob_cube_017.rotation_euler = (0.0, -0.0, -0.869)
ob_cube_017.scale = (0.25, 0.125, 0.1)
ob_cube_017.lock_rotations_4d = False
ob_cube_017.empty_display_type = 'ARROWS'
ob_cube_017.lineart.crease_threshold = 0.0
ob_cube_016.location = (1.339, -2.843, 0.4075)
ob_cube_016.rotation_euler = (0.0, -0.0, -0.869)
ob_cube_016.scale = (0.25, 0.125, 0.1)
ob_cube_016.lock_rotations_4d = False
ob_cube_016.empty_display_type = 'ARROWS'
ob_cube_016.lineart.crease_threshold = 0.0
ob_cube_015.location = (1.636, -2.691, 0.4075)
ob_cube_015.rotation_euler = (0.0, -0.0, -0.869)
ob_cube_015.scale = (0.25, 0.125, 0.1)
ob_cube_015.lock_rotations_4d = False
ob_cube_015.empty_display_type = 'ARROWS'
ob_cube_015.lineart.crease_threshold = 0.0
ob_cube_014.location = (2.013, -2.43, 0.3058)
ob_cube_014.rotation_euler = (5.54e-09, -0.5809, -2.44)
ob_cube_014.scale = (0.25, 0.125, 0.1)
ob_cube_014.lock_rotations_4d = False
ob_cube_014.empty_display_type = 'ARROWS'
ob_cube_014.lineart.crease_threshold = 0.0
ob_cube_013.location = (0.8542, -3.019, 0.2075)
ob_cube_013.rotation_euler = (0.0, -0.0, -1.239)
ob_cube_013.scale = (0.25, 0.125, 0.1)
ob_cube_013.lock_rotations_4d = False
ob_cube_013.empty_display_type = 'ARROWS'
ob_cube_013.lineart.crease_threshold = 0.0
ob_circle_001.location = (-2.746, -3.22, 0.8148)
ob_circle_001.rotation_euler = (0.0, -0.0, 1.571)
ob_circle_001.scale = (0.2303, 0.2303, 0.3218)
ob_circle_001.lineart.crease_threshold = 0.0
ob_cylinder.location = (-2.649, -2.84, 1.804)
ob_cylinder.rotation_euler = (1.571, -0.0, 1.571)
ob_cylinder.scale = (0.04974, 0.04974, 0.1135)
ob_cylinder.lineart.crease_threshold = 0.0
ob_cube_020.location = (-2.396, -2.36, 0.4286)
ob_cube_020.rotation_euler = (0.0, -0.0, -0.5029)
ob_cube_020.scale = (0.3201, 0.3201, 0.3201)
ob_cube_020.lock_rotations_4d = False
ob_cube_020.empty_display_type = 'ARROWS'
ob_cube_020.lineart.crease_threshold = 0.0
_m = ob_cube_020.modifiers.new('Solidify', 'SOLIDIFY')
_m.thickness = 0.025
_m.offset = -0.0101
_m.nonmanifold_thickness_mode = 'FIXED'
_m.nonmanifold_merge_threshold = 0.0003
ob_cube_021.location = (2.057, -1.485, 0.3289)
ob_cube_021.rotation_euler = (-0.8137, 1.571, 0.0)
ob_cube_021.scale = (0.2226, 0.2226, 0.2226)
ob_cube_021.lock_rotations_4d = False
ob_cube_021.empty_display_type = 'ARROWS'
ob_cube_021.lineart.crease_threshold = 0.0
_m = ob_cube_021.modifiers.new('Solidify', 'SOLIDIFY')
_m.thickness = 0.025
_m.offset = -0.0101
_m.nonmanifold_thickness_mode = 'FIXED'
_m.nonmanifold_merge_threshold = 0.0003
ob_cube_022.location = (-2.607, 4.747, 2.061)
ob_cube_022.scale = (0.1111, 0.03698, 0.1111)
ob_cube_022.lock_rotations_4d = False
ob_cube_022.empty_display_type = 'ARROWS'
ob_cube_022.lineart.crease_threshold = 0.0
ob_cube_028.location = (-1.633, 4.049, 0.7702)
ob_cube_028.scale = (1.25, 0.75, 0.65)
ob_cube_028.lock_rotations_4d = False
ob_cube_028.empty_display_type = 'ARROWS'
ob_cube_028.lineart.crease_threshold = 0.0
ob_cube_027.location = (-1.633, 4.049, 0.7702)
ob_cube_027.scale = (1.25, 0.75, 0.65)
ob_cube_027.lock_rotations_4d = False
ob_cube_027.empty_display_type = 'ARROWS'
ob_cube_027.lineart.crease_threshold = 0.0
ob_cube_026.location = (-1.343, 4.049, 0.7702)
ob_cube_026.scale = (1.25, 0.75, 0.65)
ob_cube_026.lock_rotations_4d = False
ob_cube_026.empty_display_type = 'ARROWS'
ob_cube_026.lineart.crease_threshold = 0.0
ob_cube_025.location = (-2.543, 4.737, 1.932)
ob_cube_025.scale = (1.25, 0.75, 0.65)
ob_cube_025.lock_rotations_4d = False
ob_cube_025.empty_display_type = 'ARROWS'
ob_cube_025.lineart.crease_threshold = 0.0
ob_cube_024.location = (-0.7036, 4.737, 2.469)
ob_cube_024.scale = (1.25, 0.75, 0.65)
ob_cube_024.lock_rotations_4d = False
ob_cube_024.empty_display_type = 'ARROWS'
ob_cube_024.lineart.crease_threshold = 0.0
ob_cube_023.location = (-2.164, 4.737, 1.932)
ob_cube_023.scale = (1.25, 0.75, 0.65)
ob_cube_023.lock_rotations_4d = False
ob_cube_023.empty_display_type = 'ARROWS'
ob_cube_023.lineart.crease_threshold = 0.0
ob_cube_011.location = (-0.9834, 4.737, 2.469)
ob_cube_011.scale = (1.25, 0.75, 0.65)
ob_cube_011.lock_rotations_4d = False
ob_cube_011.empty_display_type = 'ARROWS'
ob_cube_011.lineart.crease_threshold = 0.0
ob_cube_010.location = (-1.198, 4.737, 2.469)
ob_cube_010.scale = (1.25, 0.75, 0.65)
ob_cube_010.lock_rotations_4d = False
ob_cube_010.empty_display_type = 'ARROWS'
ob_cube_010.lineart.crease_threshold = 0.0
ob_cube_009.location = (-1.422, 4.737, 2.469)
ob_cube_009.scale = (1.25, 0.75, 0.65)
ob_cube_009.lock_rotations_4d = False
ob_cube_009.empty_display_type = 'ARROWS'
ob_cube_009.lineart.crease_threshold = 0.0
cu_beziercurve.bevel_object = ob_beziercircle

# ---- collection membership
col_collection_1.objects.link(ob_cube)
col_collection_1.objects.link(ob_wall1)
col_collection_1.objects.link(ob_floor)
col_collection_1.objects.link(ob_lamp)
col_collection_1.objects.link(ob_camera)
col_collection_1.objects.link(ob_lamp_001)
col_collection_1.objects.link(ob_wall1_003)
col_collection_1.objects.link(ob_wall1_004)
col_collection_1.objects.link(ob_cube_004)
col_collection_1.objects.link(ob_cube_001)
col_collection_1.objects.link(ob_cube_002)
col_collection_1.objects.link(ob_cube_003)
col_collection_1.objects.link(ob_cube_008)
col_collection_1.objects.link(ob_cube_007)
col_collection_1.objects.link(ob_cube_006)
col_collection_1.objects.link(ob_cube_005)
col_collection_1.objects.link(ob_beziercircle)
col_collection_1.objects.link(ob_beziercurve)
col_collection_1.objects.link(ob_circle)
col_collection_1.objects.link(ob_cube_012)
col_collection_1.objects.link(ob_body_003)
col_collection_1.objects.link(ob_body_001)
col_collection_1.objects.link(ob_cube_019)
col_collection_1.objects.link(ob_cube_018)
col_collection_1.objects.link(ob_cube_017)
col_collection_1.objects.link(ob_cube_016)
col_collection_1.objects.link(ob_cube_015)
col_collection_1.objects.link(ob_cube_014)
col_collection_1.objects.link(ob_cube_013)
col_collection_1.objects.link(ob_circle_001)
col_collection_1.objects.link(ob_cylinder)
col_collection_1.objects.link(ob_cube_020)
col_collection_1.objects.link(ob_cube_021)
col_collection_1.objects.link(ob_cube_022)
col_collection_1.objects.link(ob_cube_028)
col_collection_1.objects.link(ob_cube_027)
col_collection_1.objects.link(ob_cube_026)
col_collection_1.objects.link(ob_cube_025)
col_collection_1.objects.link(ob_cube_024)
col_collection_1.objects.link(ob_cube_023)
col_collection_1.objects.link(ob_cube_011)
col_collection_1.objects.link(ob_cube_010)
col_collection_1.objects.link(ob_cube_009)

# ---- scene / render settings (as saved in the file)
scene.camera = ob_camera
scene.frame_start = 1; scene.frame_end = 250; scene.frame_set(1)
scene.render.engine = 'BLENDER_EEVEE_NEXT'
scene.render.resolution_percentage = 50
scene.render.dither_intensity = 0.0
scene.cycles.use_denoising = False
scene.cycles.samples = 128
scene.cycles.sampling_pattern = 'TABULATED_SOBOL'
scene.cycles.use_adaptive_sampling = False
scene.cycles.use_light_tree = False
scene.cycles.blur_glossy = 0.0
scene.cycles.sample_clamp_indirect = 0.0
scene.view_settings.view_transform = 'Standard'
bpy.context.view_layer.update()
